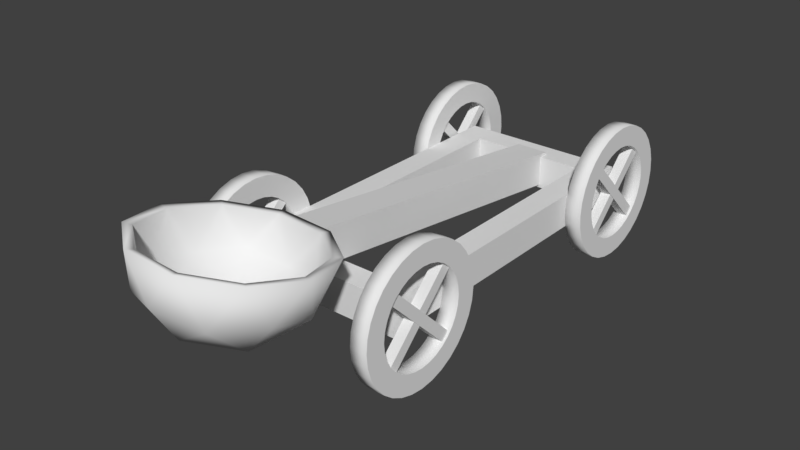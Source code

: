 # Source: Catapulte.blend  (saved by Blender 2.79.0; exported with 4.5.12 LTS)
import bpy
from mathutils import Matrix  # noqa: F401  (used for matrix-valued properties, if any)

bpy.ops.wm.read_factory_settings(use_empty=True)
scene = bpy.context.scene
scene.name = 'Scene'

# ---- collections
col_collection_1 = bpy.data.collections.new('Collection 1'); scene.collection.children.link(col_collection_1)

# ---- materials (node trees are filled in below, after node groups)
mat_material = bpy.data.materials.new('Material')
mat_material.alpha_threshold = 0.0
mat_material.use_transparent_shadow = False
mat_material.roughness = 0.5
mat_material.line_color = (0.0, 0.0, 0.0, 1.0)

# ---- material node trees

# ---- world
world_world = bpy.data.worlds.new('World'); scene.world = world_world
world_world.color = (0.05088, 0.05088, 0.05088)
world_world.use_sun_shadow = False
world_world.sun_shadow_jitter_overblur = 0.0
world_world.cycles.sampling_method = 'MANUAL'

# ---- meshes
me_cube_001 = bpy.data.meshes.new('Cube.001')
me_cube_001.from_pydata([(-0.2, -3.974, 0.3724), (-0.2, -3.922, 0.769), (-0.2, -0.007131, -0.1444), (-0.2, 0.04455, 0.2522), (0.2, -3.974, 0.3724), (0.2, -3.922, 0.769), (0.2, -0.007131, -0.1444), (0.2, 0.04455, 0.2522), (-0.02529, -4.982, -0.01485), (0.8461, -5.161, 0.5457), (-0.004913, -5.761, 0.6906), (-0.8539, -5.146, 0.6113), (-0.5276, -4.166, 0.4173), (0.523, -4.175, 0.3768), (0.7247, -4.654, 0.4634), (0.4454, -5.494, 0.6294), (0.4357, -5.077, 0.2827), (-0.01447, -5.394, 0.3594), (0.4731, -4.233, 0.461), (-0.001986, -4.128, 0.3955), (-0.02025, -5.472, 0.2273), (0.4799, -5.119, 0.1421), (0.4919, -5.577, 0.5568), (0.8022, -4.645, 0.3723), (0.2901, -4.539, 0.04282), (-0.5193, -5.11, 0.1807), (-0.5073, -5.568, 0.5953), (-0.3275, -4.534, 0.06663), (-0.8145, -4.631, 0.4347), (-0.005191, -4.06, 0.2968), (1.013, -4.81, 0.9293), (0.8235, -4.23, 0.83), (0.3214, -5.739, 1.128), (0.8216, -5.386, 1.043), (-0.7952, -5.372, 1.106), (-0.2961, -5.733, 1.152), (-0.7933, -4.216, 0.8923), (-0.985, -4.792, 1.006), (0.3245, -3.868, 0.7833), (-0.2931, -3.863, 0.8071), (-0.4724, -4.225, 0.4975), (-0.7661, -5.107, 0.6721), (-0.001993, -5.661, 0.7435), (0.7639, -5.12, 0.6131), (-0.01853, -4.951, 0.1536), (-0.7304, -4.642, 0.5195), (-0.291, -4.55, 0.2147), (-0.4539, -5.486, 0.6641), (-0.4636, -5.069, 0.3174), (0.2648, -4.555, 0.1933), (0.913, -4.811, 0.9219), (0.7421, -4.289, 0.8325), (0.2902, -5.647, 1.101), (0.7404, -5.329, 1.024), (-0.7147, -5.317, 1.081), (-0.2655, -5.642, 1.123), (-0.713, -4.276, 0.8886), (-0.8856, -4.795, 0.9912), (0.293, -3.964, 0.7905), (-0.2628, -3.959, 0.8119)], [], [(0, 1, 3, 2), (2, 3, 7, 6), (6, 7, 5, 4), (8, 21, 20), (2, 6, 4, 0), (7, 3, 1, 5), (9, 21, 23), (8, 20, 25), (8, 25, 27), (8, 27, 24), (9, 23, 30), (10, 22, 32), (11, 26, 34), (12, 28, 36), (13, 29, 38), (9, 30, 33), (10, 32, 35), (11, 34, 37), (12, 36, 39), (13, 38, 31), (16, 15, 43), (17, 15, 16), (17, 42, 15), (16, 49, 44), (14, 49, 16), (14, 18, 49), (17, 47, 42), (48, 47, 17), (48, 41, 47), (48, 45, 41), (46, 45, 48), (46, 40, 45), (46, 19, 40), (49, 19, 46), (49, 18, 19), (14, 51, 18), (50, 51, 14), (15, 53, 43), (52, 53, 15), (47, 55, 42), (42, 52, 15), (44, 17, 16), (40, 56, 45), (18, 58, 19), (43, 14, 16), (42, 55, 52), (41, 57, 54), (44, 48, 17), (18, 51, 58), (58, 59, 19), (44, 46, 48), (56, 57, 45), (45, 57, 41), (44, 49, 46), (43, 50, 14), (43, 53, 50), (38, 29, 39), (29, 12, 39), (40, 59, 56), (36, 28, 37), (28, 11, 37), (19, 59, 40), (34, 26, 35), (26, 10, 35), (54, 55, 47), (32, 22, 33), (22, 9, 33), (41, 54, 47), (30, 23, 31), (23, 13, 31), (24, 29, 13), (24, 27, 29), (27, 12, 29), (27, 28, 12), (27, 25, 28), (25, 11, 28), (25, 26, 11), (25, 20, 26), (20, 10, 26), (23, 24, 13), (23, 21, 24), (21, 8, 24), (20, 22, 10), (20, 21, 22), (21, 9, 22), (36, 56, 59, 39), (35, 55, 54, 34), (37, 57, 56, 36), (38, 58, 51, 31), (39, 59, 58, 38), (30, 50, 53, 33), (31, 51, 50, 30), (32, 52, 55, 35), (34, 54, 57, 37), (33, 53, 52, 32)])
me_cube_001.polygons.foreach_set('use_smooth', [0, 0, 0, 1, 0, 0, 1, 1, 1, 1, 1, 1, 1, 1, 1, 1, 1, 1, 1, 1, 1, 1, 1, 1, 1, 1, 1, 1, 1, 1, 1, 1, 1, 1, 1, 1, 1, 1, 1, 1, 1, 1, 1, 1, 1, 1, 1, 1, 1, 1, 1, 1, 1, 1, 1, 1, 1, 1, 1, 1, 1, 1, 1, 1, 1, 1, 1, 1, 1, 1, 1, 1, 1, 1, 1, 1, 1, 1, 1, 1, 1, 1, 1, 1, 1, 1, 1, 1, 1, 1, 1, 1, 1, 1, 1])
_uv = me_cube_001.uv_layers.new(name='UVMap')
_uv.uv.foreach_set('vector', [2.645e-05, 2.645e-05, 0.02899, 2.645e-05, 0.9801, 0.06259, 0.9724, 0.06578, 0.9724, 0.06578, 0.9801, 0.06259, 1.0, 0.06764, 0.9796, 0.06998, 0.9796, 0.06998, 1.0, 0.06764, 0.03866, 0.002639, 0.02872, 0.003925, 0.4755, 0.5, 0.587, 0.581, 0.4329, 0.6311, 0.9724, 0.06578, 0.9796, 0.06998, 0.02872, 0.003925, 2.645e-05, 2.645e-05, 1.0, 0.06764, 0.9801, 0.06259, 0.02899, 2.645e-05, 0.03866, 0.002639, 0.7196, 0.6773, 0.587, 0.581, 0.7483, 0.5, 0.4755, 0.5, 0.4329, 0.6311, 0.3376, 0.5, 0.4755, 0.5, 0.3376, 0.5, 0.4329, 0.3689, 0.4755, 0.5, 0.4329, 0.3689, 0.587, 0.419, 0.7196, 0.6773, 0.7483, 0.5, 0.951, 0.6543, 0.3823, 0.7869, 0.5598, 0.7594, 0.4756, 0.9999, 0.1738, 0.5, 0.2548, 0.6603, 9.75e-05, 0.6546, 0.3823, 0.2131, 0.2548, 0.3397, 0.1815, 0.09567, 0.7196, 0.3227, 0.5598, 0.2406, 0.7692, 0.09547, 0.7196, 0.6773, 0.951, 0.6543, 0.7692, 0.9045, 0.3823, 0.7869, 0.4756, 0.9999, 0.1815, 0.9043, 0.1738, 0.5, 9.75e-05, 0.6546, 9.756e-05, 0.3454, 0.3823, 0.2131, 0.1815, 0.09567, 0.4756, 9.75e-05, 0.7196, 0.3227, 0.7692, 0.09547, 0.951, 0.3457, 0.6282, 0.4316, 0.6527, 0.2644, 0.7704, 0.3859, 0.5008, 0.3379, 0.6527, 0.2644, 0.6282, 0.4316, 0.5008, 0.3379, 0.5017, 0.1892, 0.6527, 0.2644, 0.6282, 0.4316, 0.5784, 0.5821, 0.4998, 0.4724, 0.7459, 0.5537, 0.5784, 0.5821, 0.6282, 0.4316, 0.7459, 0.5537, 0.6662, 0.7041, 0.5784, 0.5821, 0.5008, 0.3379, 0.3502, 0.2623, 0.5017, 0.1892, 0.3721, 0.4295, 0.3502, 0.2623, 0.5008, 0.3379, 0.3721, 0.4295, 0.2309, 0.3813, 0.3502, 0.2623, 0.3721, 0.4295, 0.2524, 0.5495, 0.2309, 0.3813, 0.4196, 0.5809, 0.2524, 0.5495, 0.3721, 0.4295, 0.4196, 0.5809, 0.3299, 0.7017, 0.2524, 0.5495, 0.4196, 0.5809, 0.498, 0.7322, 0.3299, 0.7017, 0.5784, 0.5821, 0.498, 0.7322, 0.4196, 0.5809, 0.5784, 0.5821, 0.6662, 0.7041, 0.498, 0.7322, 0.7459, 0.5537, 0.8648, 0.7397, 0.6662, 0.7041, 0.951, 0.4738, 0.8648, 0.7397, 0.7459, 0.5537, 0.6527, 0.2644, 0.8648, 0.2093, 0.7704, 0.3859, 0.6405, 0.04639, 0.8648, 0.2093, 0.6527, 0.2644, 0.3502, 0.2623, 0.3646, 0.04577, 0.5017, 0.1892, 0.5017, 0.1892, 0.6405, 0.04639, 0.6527, 0.2644, 0.4998, 0.4724, 0.5008, 0.3379, 0.6282, 0.4316, 0.3299, 0.7017, 0.1298, 0.7341, 0.2524, 0.5495, 0.6662, 0.7041, 0.6378, 0.9045, 0.498, 0.7322, 0.7704, 0.3859, 0.7459, 0.5537, 0.6282, 0.4316, 0.5017, 0.1892, 0.3646, 0.04577, 0.6405, 0.04639, 0.2309, 0.3813, 0.04897, 0.4648, 0.1401, 0.204, 0.4998, 0.4724, 0.3721, 0.4295, 0.5008, 0.3379, 0.6662, 0.7041, 0.8648, 0.7397, 0.6378, 0.9045, 0.6378, 0.9045, 0.356, 0.9037, 0.498, 0.7322, 0.4998, 0.4724, 0.4196, 0.5809, 0.3721, 0.4295, 0.1298, 0.7341, 0.04897, 0.4648, 0.2524, 0.5495, 0.2524, 0.5495, 0.04897, 0.4648, 0.2309, 0.3813, 0.4998, 0.4724, 0.5784, 0.5821, 0.4196, 0.5809, 0.7704, 0.3859, 0.951, 0.4738, 0.7459, 0.5537, 0.7704, 0.3859, 0.8648, 0.2093, 0.951, 0.4738, 0.7692, 0.09547, 0.5598, 0.2406, 0.4756, 9.75e-05, 0.5598, 0.2406, 0.3823, 0.2131, 0.4756, 9.75e-05, 0.3299, 0.7017, 0.356, 0.9037, 0.1298, 0.7341, 0.1815, 0.09567, 0.2548, 0.3397, 9.756e-05, 0.3454, 0.2548, 0.3397, 0.1738, 0.5, 9.756e-05, 0.3454, 0.498, 0.7322, 0.356, 0.9037, 0.3299, 0.7017, 9.75e-05, 0.6546, 0.2548, 0.6603, 0.1815, 0.9043, 0.2548, 0.6603, 0.3823, 0.7869, 0.1815, 0.9043, 0.1401, 0.204, 0.3646, 0.04577, 0.3502, 0.2623, 0.4756, 0.9999, 0.5598, 0.7594, 0.7692, 0.9045, 0.5598, 0.7594, 0.7196, 0.6773, 0.7692, 0.9045, 0.2309, 0.3813, 0.1401, 0.204, 0.3502, 0.2623, 0.951, 0.6543, 0.7483, 0.5, 0.951, 0.3457, 0.7483, 0.5, 0.7196, 0.3227, 0.951, 0.3457, 0.587, 0.419, 0.5598, 0.2406, 0.7196, 0.3227, 0.587, 0.419, 0.4329, 0.3689, 0.5598, 0.2406, 0.4329, 0.3689, 0.3823, 0.2131, 0.5598, 0.2406, 0.4329, 0.3689, 0.2548, 0.3397, 0.3823, 0.2131, 0.4329, 0.3689, 0.3376, 0.5, 0.2548, 0.3397, 0.3376, 0.5, 0.1738, 0.5, 0.2548, 0.3397, 0.3376, 0.5, 0.2548, 0.6603, 0.1738, 0.5, 0.3376, 0.5, 0.4329, 0.6311, 0.2548, 0.6603, 0.4329, 0.6311, 0.3823, 0.7869, 0.2548, 0.6603, 0.7483, 0.5, 0.587, 0.419, 0.7196, 0.3227, 0.7483, 0.5, 0.587, 0.581, 0.587, 0.419, 0.587, 0.581, 0.4755, 0.5, 0.587, 0.419, 0.4329, 0.6311, 0.5598, 0.7594, 0.3823, 0.7869, 0.4329, 0.6311, 0.587, 0.581, 0.5598, 0.7594, 0.587, 0.581, 0.7196, 0.6773, 0.5598, 0.7594, 0.08786, 0.7634, 0.1298, 0.7341, 0.356, 0.9037, 0.3409, 0.9511, 0.3495, 9.803e-05, 0.3646, 0.04577, 0.1401, 0.204, 0.103, 0.176, 9.752e-05, 0.463, 0.04897, 0.4648, 0.1298, 0.7341, 0.08786, 0.7634, 0.6536, 0.9513, 0.6378, 0.9045, 0.8648, 0.7397, 0.9049, 0.7681, 0.3409, 0.9511, 0.356, 0.9037, 0.6378, 0.9045, 0.6536, 0.9513, 0.9999, 0.4732, 0.951, 0.4738, 0.8648, 0.2093, 0.9038, 0.1801, 0.9049, 0.7681, 0.8648, 0.7397, 0.951, 0.4738, 0.9999, 0.4732, 0.6549, 9.752e-05, 0.6405, 0.04639, 0.3646, 0.04577, 0.3495, 9.803e-05, 0.103, 0.176, 0.1401, 0.204, 0.04897, 0.4648, 9.752e-05, 0.463, 0.9038, 0.1801, 0.8648, 0.2093, 0.6405, 0.04639, 0.6549, 9.752e-05])
me_cube_001.use_remesh_preserve_volume = False
me_cube_001.use_remesh_preserve_attributes = False
me_cube_001.use_mirror_vertex_groups = False
me_cube_001.update()
me_circle = bpy.data.meshes.new('Circle')
me_circle.from_pydata([(1.0, 2.6, 0.2), (1.0, 2.585, 0.3561), (1.0, 2.539, 0.5061), (1.0, 2.465, 0.6445), (1.0, 2.366, 0.7657), (1.0, 2.244, 0.8652), (1.0, 2.106, 0.9391), (1.0, 1.956, 0.9846), (1.0, 1.8, 1.0), (1.0, 1.644, 0.9846), (1.0, 1.494, 0.9391), (1.0, 1.356, 0.8652), (1.0, 1.234, 0.7657), (1.0, 1.135, 0.6445), (1.0, 1.061, 0.5061), (1.0, 1.015, 0.3561), (1.0, 1.0, 0.2), (1.0, 1.015, 0.04393), (1.0, 1.061, -0.1061), (1.0, 1.135, -0.2445), (1.0, 1.234, -0.3657), (1.0, 1.356, -0.4652), (1.0, 1.494, -0.5391), (1.0, 1.644, -0.5846), (1.0, 1.8, -0.6), (1.0, 1.956, -0.5846), (1.0, 2.106, -0.5391), (1.0, 2.244, -0.4652), (1.0, 2.366, -0.3657), (1.0, 2.465, -0.2445), (1.0, 2.539, -0.1061), (1.0, 2.585, 0.04393), (1.0, 2.36, 0.2), (1.0, 2.349, 0.3093), (1.0, 2.317, 0.4143), (1.0, 2.266, 0.5111), (1.0, 2.196, 0.596), (1.0, 2.111, 0.6656), (1.0, 2.014, 0.7174), (1.0, 1.909, 0.7492), (1.0, 1.8, 0.76), (1.0, 1.691, 0.7492), (1.0, 1.586, 0.7174), (1.0, 1.489, 0.6656), (1.0, 1.404, 0.596), (1.0, 1.334, 0.5111), (1.0, 1.283, 0.4143), (1.0, 1.251, 0.3093), (1.0, 1.24, 0.2), (1.0, 1.251, 0.09075), (1.0, 1.283, -0.0143), (1.0, 1.334, -0.1111), (1.0, 1.404, -0.196), (1.0, 1.489, -0.2656), (1.0, 1.586, -0.3174), (1.0, 1.691, -0.3492), (1.0, 1.8, -0.36), (1.0, 1.909, -0.3492), (1.0, 2.014, -0.3174), (1.0, 2.111, -0.2656), (1.0, 2.196, -0.196), (1.0, 2.266, -0.1111), (1.0, 2.317, -0.0143), (1.0, 2.349, 0.09075), (1.2, 2.6, 0.2), (1.2, 2.585, 0.3561), (1.2, 2.539, 0.5061), (1.2, 2.465, 0.6445), (1.2, 2.366, 0.7657), (1.2, 2.244, 0.8652), (1.2, 2.106, 0.9391), (1.2, 1.956, 0.9846), (1.2, 1.8, 1.0), (1.2, 1.644, 0.9846), (1.2, 1.494, 0.9391), (1.2, 1.356, 0.8652), (1.2, 1.234, 0.7657), (1.2, 1.135, 0.6445), (1.2, 1.061, 0.5061), (1.2, 1.015, 0.3561), (1.2, 1.0, 0.2), (1.2, 1.015, 0.04393), (1.2, 1.061, -0.1061), (1.2, 1.135, -0.2445), (1.2, 1.234, -0.3657), (1.2, 1.356, -0.4652), (1.2, 1.494, -0.5391), (1.2, 1.644, -0.5846), (1.2, 1.8, -0.6), (1.2, 1.956, -0.5846), (1.2, 2.106, -0.5391), (1.2, 2.244, -0.4652), (1.2, 2.366, -0.3657), (1.2, 2.465, -0.2445), (1.2, 2.539, -0.1061), (1.2, 2.585, 0.04393), (1.2, 2.36, 0.2), (1.2, 2.349, 0.3093), (1.2, 2.317, 0.4143), (1.2, 2.266, 0.5111), (1.2, 2.196, 0.596), (1.2, 2.111, 0.6656), (1.2, 2.014, 0.7174), (1.2, 1.909, 0.7492), (1.2, 1.8, 0.76), (1.2, 1.691, 0.7492), (1.2, 1.586, 0.7174), (1.2, 1.489, 0.6656), (1.2, 1.404, 0.596), (1.2, 1.334, 0.5111), (1.2, 1.283, 0.4143), (1.2, 1.251, 0.3093), (1.2, 1.24, 0.2), (1.2, 1.251, 0.09075), (1.2, 1.283, -0.0143), (1.2, 1.334, -0.1111), (1.2, 1.404, -0.196), (1.2, 1.489, -0.2656), (1.2, 1.586, -0.3174), (1.2, 1.691, -0.3492), (1.2, 1.8, -0.36), (1.2, 1.909, -0.3492), (1.2, 2.014, -0.3174), (1.2, 2.111, -0.2656), (1.2, 2.196, -0.196), (1.2, 2.266, -0.1111), (1.2, 2.317, -0.0143), (1.2, 2.349, 0.09075), (-1.2, 2.6, 0.2), (-1.2, 2.585, 0.3561), (-1.2, 2.539, 0.5061), (-1.2, 2.465, 0.6445), (-1.2, 2.366, 0.7657), (-1.2, 2.244, 0.8652), (-1.2, 2.106, 0.9391), (-1.2, 1.956, 0.9846), (-1.2, 1.8, 1.0), (-1.2, 1.644, 0.9846), (-1.2, 1.494, 0.9391), (-1.2, 1.356, 0.8652), (-1.2, 1.234, 0.7657), (-1.2, 1.135, 0.6445), (-1.2, 1.061, 0.5061), (-1.2, 1.015, 0.3561), (-1.2, 1.0, 0.2), (-1.2, 1.015, 0.04393), (-1.2, 1.061, -0.1061), (-1.2, 1.135, -0.2445), (-1.2, 1.234, -0.3657), (-1.2, 1.356, -0.4652), (-1.2, 1.494, -0.5391), (-1.2, 1.644, -0.5846), (-1.2, 1.8, -0.6), (-1.2, 1.956, -0.5846), (-1.2, 2.106, -0.5391), (-1.2, 2.244, -0.4652), (-1.2, 2.366, -0.3657), (-1.2, 2.465, -0.2445), (-1.2, 2.539, -0.1061), (-1.2, 2.585, 0.04393), (-1.2, 2.36, 0.2), (-1.2, 2.349, 0.3093), (-1.2, 2.317, 0.4143), (-1.2, 2.266, 0.5111), (-1.2, 2.196, 0.596), (-1.2, 2.111, 0.6656), (-1.2, 2.014, 0.7174), (-1.2, 1.909, 0.7492), (-1.2, 1.8, 0.76), (-1.2, 1.691, 0.7492), (-1.2, 1.586, 0.7174), (-1.2, 1.489, 0.6656), (-1.2, 1.404, 0.596), (-1.2, 1.334, 0.5111), (-1.2, 1.283, 0.4143), (-1.2, 1.251, 0.3093), (-1.2, 1.24, 0.2), (-1.2, 1.251, 0.09075), (-1.2, 1.283, -0.0143), (-1.2, 1.334, -0.1111), (-1.2, 1.404, -0.196), (-1.2, 1.489, -0.2656), (-1.2, 1.586, -0.3174), (-1.2, 1.691, -0.3492), (-1.2, 1.8, -0.36), (-1.2, 1.909, -0.3492), (-1.2, 2.014, -0.3174), (-1.2, 2.111, -0.2656), (-1.2, 2.196, -0.196), (-1.2, 2.266, -0.1111), (-1.2, 2.317, -0.0143), (-1.2, 2.349, 0.09075), (-1.0, 2.6, 0.2), (-1.0, 2.585, 0.3561), (-1.0, 2.539, 0.5061), (-1.0, 2.465, 0.6445), (-1.0, 2.366, 0.7657), (-1.0, 2.244, 0.8652), (-1.0, 2.106, 0.9391), (-1.0, 1.956, 0.9846), (-1.0, 1.8, 1.0), (-1.0, 1.644, 0.9846), (-1.0, 1.494, 0.9391), (-1.0, 1.356, 0.8652), (-1.0, 1.234, 0.7657), (-1.0, 1.135, 0.6445), (-1.0, 1.061, 0.5061), (-1.0, 1.015, 0.3561), (-1.0, 1.0, 0.2), (-1.0, 1.015, 0.04393), (-1.0, 1.061, -0.1061), (-1.0, 1.135, -0.2445), (-1.0, 1.234, -0.3657), (-1.0, 1.356, -0.4652), (-1.0, 1.494, -0.5391), (-1.0, 1.644, -0.5846), (-1.0, 1.8, -0.6), (-1.0, 1.956, -0.5846), (-1.0, 2.106, -0.5391), (-1.0, 2.244, -0.4652), (-1.0, 2.366, -0.3657), (-1.0, 2.465, -0.2445), (-1.0, 2.539, -0.1061), (-1.0, 2.585, 0.04393), (-1.0, 2.36, 0.2), (-1.0, 2.349, 0.3093), (-1.0, 2.317, 0.4143), (-1.0, 2.266, 0.5111), (-1.0, 2.196, 0.596), (-1.0, 2.111, 0.6656), (-1.0, 2.014, 0.7174), (-1.0, 1.909, 0.7492), (-1.0, 1.8, 0.76), (-1.0, 1.691, 0.7492), (-1.0, 1.586, 0.7174), (-1.0, 1.489, 0.6656), (-1.0, 1.404, 0.596), (-1.0, 1.334, 0.5111), (-1.0, 1.283, 0.4143), (-1.0, 1.251, 0.3093), (-1.0, 1.24, 0.2), (-1.0, 1.251, 0.09075), (-1.0, 1.283, -0.0143), (-1.0, 1.334, -0.1111), (-1.0, 1.404, -0.196), (-1.0, 1.489, -0.2656), (-1.0, 1.586, -0.3174), (-1.0, 1.691, -0.3492), (-1.0, 1.8, -0.36), (-1.0, 1.909, -0.3492), (-1.0, 2.014, -0.3174), (-1.0, 2.111, -0.2656), (-1.0, 2.196, -0.196), (-1.0, 2.266, -0.1111), (-1.0, 2.317, -0.0143), (-1.0, 2.349, 0.09075), (1.0, -1.0, 0.2), (1.0, -1.015, 0.3561), (1.0, -1.061, 0.5061), (1.0, -1.135, 0.6445), (1.0, -1.234, 0.7657), (1.0, -1.356, 0.8652), (1.0, -1.494, 0.9391), (1.0, -1.644, 0.9846), (1.0, -1.8, 1.0), (1.0, -1.956, 0.9846), (1.0, -2.106, 0.9391), (1.0, -2.244, 0.8652), (1.0, -2.366, 0.7657), (1.0, -2.465, 0.6445), (1.0, -2.539, 0.5061), (1.0, -2.585, 0.3561), (1.0, -2.6, 0.2), (1.0, -2.585, 0.04393), (1.0, -2.539, -0.1061), (1.0, -2.465, -0.2445), (1.0, -2.366, -0.3657), (1.0, -2.244, -0.4652), (1.0, -2.106, -0.5391), (1.0, -1.956, -0.5846), (1.0, -1.8, -0.6), (1.0, -1.644, -0.5846), (1.0, -1.494, -0.5391), (1.0, -1.356, -0.4652), (1.0, -1.234, -0.3657), (1.0, -1.135, -0.2445), (1.0, -1.061, -0.1061), (1.0, -1.015, 0.04393), (1.0, -1.24, 0.2), (1.0, -1.251, 0.3093), (1.0, -1.283, 0.4143), (1.0, -1.334, 0.5111), (1.0, -1.404, 0.596), (1.0, -1.489, 0.6656), (1.0, -1.586, 0.7174), (1.0, -1.691, 0.7492), (1.0, -1.8, 0.76), (1.0, -1.909, 0.7492), (1.0, -2.014, 0.7174), (1.0, -2.111, 0.6656), (1.0, -2.196, 0.596), (1.0, -2.266, 0.5111), (1.0, -2.317, 0.4143), (1.0, -2.349, 0.3093), (1.0, -2.36, 0.2), (1.0, -2.349, 0.09075), (1.0, -2.317, -0.0143), (1.0, -2.266, -0.1111), (1.0, -2.196, -0.196), (1.0, -2.111, -0.2656), (1.0, -2.014, -0.3174), (1.0, -1.909, -0.3492), (1.0, -1.8, -0.36), (1.0, -1.691, -0.3492), (1.0, -1.586, -0.3174), (1.0, -1.489, -0.2656), (1.0, -1.404, -0.196), (1.0, -1.334, -0.1111), (1.0, -1.283, -0.0143), (1.0, -1.251, 0.09075), (1.2, -1.0, 0.2), (1.2, -1.015, 0.3561), (1.2, -1.061, 0.5061), (1.2, -1.135, 0.6445), (1.2, -1.234, 0.7657), (1.2, -1.356, 0.8652), (1.2, -1.494, 0.9391), (1.2, -1.644, 0.9846), (1.2, -1.8, 1.0), (1.2, -1.956, 0.9846), (1.2, -2.106, 0.9391), (1.2, -2.244, 0.8652), (1.2, -2.366, 0.7657), (1.2, -2.465, 0.6445), (1.2, -2.539, 0.5061), (1.2, -2.585, 0.3561), (1.2, -2.6, 0.2), (1.2, -2.585, 0.04393), (1.2, -2.539, -0.1061), (1.2, -2.465, -0.2445), (1.2, -2.366, -0.3657), (1.2, -2.244, -0.4652), (1.2, -2.106, -0.5391), (1.2, -1.956, -0.5846), (1.2, -1.8, -0.6), (1.2, -1.644, -0.5846), (1.2, -1.494, -0.5391), (1.2, -1.356, -0.4652), (1.2, -1.234, -0.3657), (1.2, -1.135, -0.2445), (1.2, -1.061, -0.1061), (1.2, -1.015, 0.04393), (1.2, -1.24, 0.2), (1.2, -1.251, 0.3093), (1.2, -1.283, 0.4143), (1.2, -1.334, 0.5111), (1.2, -1.404, 0.596), (1.2, -1.489, 0.6656), (1.2, -1.586, 0.7174), (1.2, -1.691, 0.7492), (1.2, -1.8, 0.76), (1.2, -1.909, 0.7492), (1.2, -2.014, 0.7174), (1.2, -2.111, 0.6656), (1.2, -2.196, 0.596), (1.2, -2.266, 0.5111), (1.2, -2.317, 0.4143), (1.2, -2.349, 0.3093), (1.2, -2.36, 0.2), (1.2, -2.349, 0.09075), (1.2, -2.317, -0.0143), (1.2, -2.266, -0.1111), (1.2, -2.196, -0.196), (1.2, -2.111, -0.2656), (1.2, -2.014, -0.3174), (1.2, -1.909, -0.3492), (1.2, -1.8, -0.36), (1.2, -1.691, -0.3492), (1.2, -1.586, -0.3174), (1.2, -1.489, -0.2656), (1.2, -1.404, -0.196), (1.2, -1.334, -0.1111), (1.2, -1.283, -0.0143), (1.2, -1.251, 0.09075), (-1.2, -1.0, 0.2), (-1.2, -1.015, 0.3561), (-1.2, -1.061, 0.5061), (-1.2, -1.135, 0.6445), (-1.2, -1.234, 0.7657), (-1.2, -1.356, 0.8652), (-1.2, -1.494, 0.9391), (-1.2, -1.644, 0.9846), (-1.2, -1.8, 1.0), (-1.2, -1.956, 0.9846), (-1.2, -2.106, 0.9391), (-1.2, -2.244, 0.8652), (-1.2, -2.366, 0.7657), (-1.2, -2.465, 0.6445), (-1.2, -2.539, 0.5061), (-1.2, -2.585, 0.3561), (-1.2, -2.6, 0.2), (-1.2, -2.585, 0.04393), (-1.2, -2.539, -0.1061), (-1.2, -2.465, -0.2445), (-1.2, -2.366, -0.3657), (-1.2, -2.244, -0.4652), (-1.2, -2.106, -0.5391), (-1.2, -1.956, -0.5846), (-1.2, -1.8, -0.6), (-1.2, -1.644, -0.5846), (-1.2, -1.494, -0.5391), (-1.2, -1.356, -0.4652), (-1.2, -1.234, -0.3657), (-1.2, -1.135, -0.2445), (-1.2, -1.061, -0.1061), (-1.2, -1.015, 0.04393), (-1.2, -1.24, 0.2), (-1.2, -1.251, 0.3093), (-1.2, -1.283, 0.4143), (-1.2, -1.334, 0.5111), (-1.2, -1.404, 0.596), (-1.2, -1.489, 0.6656), (-1.2, -1.586, 0.7174), (-1.2, -1.691, 0.7492), (-1.2, -1.8, 0.76), (-1.2, -1.909, 0.7492), (-1.2, -2.014, 0.7174), (-1.2, -2.111, 0.6656), (-1.2, -2.196, 0.596), (-1.2, -2.266, 0.5111), (-1.2, -2.317, 0.4143), (-1.2, -2.349, 0.3093), (-1.2, -2.36, 0.2), (-1.2, -2.349, 0.09075), (-1.2, -2.317, -0.0143), (-1.2, -2.266, -0.1111), (-1.2, -2.196, -0.196), (-1.2, -2.111, -0.2656), (-1.2, -2.014, -0.3174), (-1.2, -1.909, -0.3492), (-1.2, -1.8, -0.36), (-1.2, -1.691, -0.3492), (-1.2, -1.586, -0.3174), (-1.2, -1.489, -0.2656), (-1.2, -1.404, -0.196), (-1.2, -1.334, -0.1111), (-1.2, -1.283, -0.0143), (-1.2, -1.251, 0.09075), (-1.0, -1.0, 0.2), (-1.0, -1.015, 0.3561), (-1.0, -1.061, 0.5061), (-1.0, -1.135, 0.6445), (-1.0, -1.234, 0.7657), (-1.0, -1.356, 0.8652), (-1.0, -1.494, 0.9391), (-1.0, -1.644, 0.9846), (-1.0, -1.8, 1.0), (-1.0, -1.956, 0.9846), (-1.0, -2.106, 0.9391), (-1.0, -2.244, 0.8652), (-1.0, -2.366, 0.7657), (-1.0, -2.465, 0.6445), (-1.0, -2.539, 0.5061), (-1.0, -2.585, 0.3561), (-1.0, -2.6, 0.2), (-1.0, -2.585, 0.04393), (-1.0, -2.539, -0.1061), (-1.0, -2.465, -0.2445), (-1.0, -2.366, -0.3657), (-1.0, -2.244, -0.4652), (-1.0, -2.106, -0.5391), (-1.0, -1.956, -0.5846), (-1.0, -1.8, -0.6), (-1.0, -1.644, -0.5846), (-1.0, -1.494, -0.5391), (-1.0, -1.356, -0.4652), (-1.0, -1.234, -0.3657), (-1.0, -1.135, -0.2445), (-1.0, -1.061, -0.1061), (-1.0, -1.015, 0.04393), (-1.0, -1.24, 0.2), (-1.0, -1.251, 0.3093), (-1.0, -1.283, 0.4143), (-1.0, -1.334, 0.5111), (-1.0, -1.404, 0.596), (-1.0, -1.489, 0.6656), (-1.0, -1.586, 0.7174), (-1.0, -1.691, 0.7492), (-1.0, -1.8, 0.76), (-1.0, -1.909, 0.7492), (-1.0, -2.014, 0.7174), (-1.0, -2.111, 0.6656), (-1.0, -2.196, 0.596), (-1.0, -2.266, 0.5111), (-1.0, -2.317, 0.4143), (-1.0, -2.349, 0.3093), (-1.0, -2.36, 0.2), (-1.0, -2.349, 0.09075), (-1.0, -2.317, -0.0143), (-1.0, -2.266, -0.1111), (-1.0, -2.196, -0.196), (-1.0, -2.111, -0.2656), (-1.0, -2.014, -0.3174), (-1.0, -1.909, -0.3492), (-1.0, -1.8, -0.36), (-1.0, -1.691, -0.3492), (-1.0, -1.586, -0.3174), (-1.0, -1.489, -0.2656), (-1.0, -1.404, -0.196), (-1.0, -1.334, -0.1111), (-1.0, -1.283, -0.0143), (-1.0, -1.251, 0.09075), (1.041, -2.283, -0.2032), (1.041, -1.411, 0.6693), (1.041, -2.196, -0.2904), (1.041, -1.324, 0.5821), (1.164, -2.283, -0.2032), (1.164, -1.411, 0.6693), (1.164, -2.196, -0.2904), (1.164, -1.324, 0.5821), (1.048, -2.196, 0.6742), (1.048, -1.324, -0.1983), (1.048, -2.283, 0.5869), (1.048, -1.411, -0.2856), (1.172, -2.196, 0.6742), (1.172, -1.324, -0.1983), (1.172, -2.283, 0.5869), (1.172, -1.411, -0.2856), (1.041, 1.317, -0.2032), (1.041, 2.189, 0.6693), (1.041, 1.404, -0.2904), (1.041, 2.276, 0.5821), (1.164, 1.317, -0.2032), (1.164, 2.189, 0.6693), (1.164, 1.404, -0.2904), (1.164, 2.276, 0.5821), (1.048, 1.404, 0.6742), (1.048, 2.276, -0.1983), (1.048, 1.317, 0.5869), (1.048, 2.189, -0.2856), (1.172, 1.404, 0.6742), (1.172, 2.276, -0.1983), (1.172, 1.317, 0.5869), (1.172, 2.189, -0.2856), (-1.028, -2.283, 0.5869), (-1.028, -1.411, -0.2856), (-1.028, -2.196, 0.6742), (-1.028, -1.324, -0.1983), (-1.152, -2.283, 0.5869), (-1.152, -1.411, -0.2856), (-1.152, -2.196, 0.6742), (-1.152, -1.324, -0.1983), (-1.036, -2.196, -0.2904), (-1.036, -1.324, 0.5821), (-1.036, -2.283, -0.2032), (-1.036, -1.411, 0.6693), (-1.159, -2.196, -0.2904), (-1.159, -1.324, 0.5821), (-1.159, -2.283, -0.2032), (-1.159, -1.411, 0.6693), (-1.028, 1.317, 0.5869), (-1.028, 2.189, -0.2856), (-1.028, 1.404, 0.6742), (-1.028, 2.276, -0.1983), (-1.152, 1.317, 0.5869), (-1.152, 2.189, -0.2856), (-1.152, 1.404, 0.6742), (-1.152, 2.276, -0.1983), (-1.036, 1.404, -0.2904), (-1.036, 2.276, 0.5821), (-1.036, 1.317, -0.2032), (-1.036, 2.189, 0.6693), (-1.159, 1.404, -0.2904), (-1.159, 2.276, 0.5821), (-1.159, 1.317, -0.2032), (-1.159, 2.189, 0.6693)], [], [(21, 20, 52, 53), (8, 7, 39, 40), (22, 21, 53, 54), (9, 8, 40, 41), (23, 22, 54, 55), (10, 9, 41, 42), (24, 23, 55, 56), (11, 10, 42, 43), (25, 24, 56, 57), (12, 11, 43, 44), (26, 25, 57, 58), (13, 12, 44, 45), (27, 26, 58, 59), (14, 13, 45, 46), (1, 0, 32, 33), (28, 27, 59, 60), (15, 14, 46, 47), (2, 1, 33, 34), (29, 28, 60, 61), (16, 15, 47, 48), (3, 2, 34, 35), (30, 29, 61, 62), (17, 16, 48, 49), (4, 3, 35, 36), (31, 30, 62, 63), (18, 17, 49, 50), (5, 4, 36, 37), (0, 31, 63, 32), (19, 18, 50, 51), (6, 5, 37, 38), (20, 19, 51, 52), (7, 6, 38, 39), (85, 117, 116, 84), (72, 104, 103, 71), (86, 118, 117, 85), (73, 105, 104, 72), (87, 119, 118, 86), (74, 106, 105, 73), (88, 120, 119, 87), (75, 107, 106, 74), (89, 121, 120, 88), (76, 108, 107, 75), (90, 122, 121, 89), (77, 109, 108, 76), (91, 123, 122, 90), (78, 110, 109, 77), (65, 97, 96, 64), (92, 124, 123, 91), (79, 111, 110, 78), (66, 98, 97, 65), (93, 125, 124, 92), (80, 112, 111, 79), (67, 99, 98, 66), (94, 126, 125, 93), (81, 113, 112, 80), (68, 100, 99, 67), (95, 127, 126, 94), (82, 114, 113, 81), (69, 101, 100, 68), (64, 96, 127, 95), (83, 115, 114, 82), (70, 102, 101, 69), (84, 116, 115, 83), (71, 103, 102, 70), (32, 96, 97, 33), (7, 71, 70, 6), (59, 123, 124, 60), (33, 97, 98, 34), (8, 72, 71, 7), (60, 124, 125, 61), (34, 98, 99, 35), (9, 73, 72, 8), (61, 125, 126, 62), (35, 99, 100, 36), (10, 74, 73, 9), (62, 126, 127, 63), (36, 100, 101, 37), (11, 75, 74, 10), (63, 127, 96, 32), (37, 101, 102, 38), (12, 76, 75, 11), (38, 102, 103, 39), (13, 77, 76, 12), (39, 103, 104, 40), (14, 78, 77, 13), (40, 104, 105, 41), (15, 79, 78, 14), (41, 105, 106, 42), (16, 80, 79, 15), (42, 106, 107, 43), (17, 81, 80, 16), (43, 107, 108, 44), (18, 82, 81, 17), (44, 108, 109, 45), (19, 83, 82, 18), (45, 109, 110, 46), (20, 84, 83, 19), (46, 110, 111, 47), (21, 85, 84, 20), (47, 111, 112, 48), (22, 86, 85, 21), (48, 112, 113, 49), (23, 87, 86, 22), (49, 113, 114, 50), (24, 88, 87, 23), (50, 114, 115, 51), (25, 89, 88, 24), (51, 115, 116, 52), (26, 90, 89, 25), (52, 116, 117, 53), (27, 91, 90, 26), (1, 65, 64, 0), (53, 117, 118, 54), (28, 92, 91, 27), (2, 66, 65, 1), (54, 118, 119, 55), (29, 93, 92, 28), (3, 67, 66, 2), (55, 119, 120, 56), (30, 94, 93, 29), (4, 68, 67, 3), (56, 120, 121, 57), (31, 95, 94, 30), (5, 69, 68, 4), (57, 121, 122, 58), (0, 64, 95, 31), (6, 70, 69, 5), (58, 122, 123, 59), (149, 148, 180, 181), (136, 135, 167, 168), (150, 149, 181, 182), (137, 136, 168, 169), (151, 150, 182, 183), (138, 137, 169, 170), (152, 151, 183, 184), (139, 138, 170, 171), (153, 152, 184, 185), (140, 139, 171, 172), (154, 153, 185, 186), (141, 140, 172, 173), (155, 154, 186, 187), (142, 141, 173, 174), (129, 128, 160, 161), (156, 155, 187, 188), (143, 142, 174, 175), (130, 129, 161, 162), (157, 156, 188, 189), (144, 143, 175, 176), (131, 130, 162, 163), (158, 157, 189, 190), (145, 144, 176, 177), (132, 131, 163, 164), (159, 158, 190, 191), (146, 145, 177, 178), (133, 132, 164, 165), (128, 159, 191, 160), (147, 146, 178, 179), (134, 133, 165, 166), (148, 147, 179, 180), (135, 134, 166, 167), (213, 245, 244, 212), (200, 232, 231, 199), (214, 246, 245, 213), (201, 233, 232, 200), (215, 247, 246, 214), (202, 234, 233, 201), (216, 248, 247, 215), (203, 235, 234, 202), (217, 249, 248, 216), (204, 236, 235, 203), (218, 250, 249, 217), (205, 237, 236, 204), (219, 251, 250, 218), (206, 238, 237, 205), (193, 225, 224, 192), (220, 252, 251, 219), (207, 239, 238, 206), (194, 226, 225, 193), (221, 253, 252, 220), (208, 240, 239, 207), (195, 227, 226, 194), (222, 254, 253, 221), (209, 241, 240, 208), (196, 228, 227, 195), (223, 255, 254, 222), (210, 242, 241, 209), (197, 229, 228, 196), (192, 224, 255, 223), (211, 243, 242, 210), (198, 230, 229, 197), (212, 244, 243, 211), (199, 231, 230, 198), (160, 224, 225, 161), (135, 199, 198, 134), (187, 251, 252, 188), (161, 225, 226, 162), (136, 200, 199, 135), (188, 252, 253, 189), (162, 226, 227, 163), (137, 201, 200, 136), (189, 253, 254, 190), (163, 227, 228, 164), (138, 202, 201, 137), (190, 254, 255, 191), (164, 228, 229, 165), (139, 203, 202, 138), (191, 255, 224, 160), (165, 229, 230, 166), (140, 204, 203, 139), (166, 230, 231, 167), (141, 205, 204, 140), (167, 231, 232, 168), (142, 206, 205, 141), (168, 232, 233, 169), (143, 207, 206, 142), (169, 233, 234, 170), (144, 208, 207, 143), (170, 234, 235, 171), (145, 209, 208, 144), (171, 235, 236, 172), (146, 210, 209, 145), (172, 236, 237, 173), (147, 211, 210, 146), (173, 237, 238, 174), (148, 212, 211, 147), (174, 238, 239, 175), (149, 213, 212, 148), (175, 239, 240, 176), (150, 214, 213, 149), (176, 240, 241, 177), (151, 215, 214, 150), (177, 241, 242, 178), (152, 216, 215, 151), (178, 242, 243, 179), (153, 217, 216, 152), (179, 243, 244, 180), (154, 218, 217, 153), (180, 244, 245, 181), (155, 219, 218, 154), (129, 193, 192, 128), (181, 245, 246, 182), (156, 220, 219, 155), (130, 194, 193, 129), (182, 246, 247, 183), (157, 221, 220, 156), (131, 195, 194, 130), (183, 247, 248, 184), (158, 222, 221, 157), (132, 196, 195, 131), (184, 248, 249, 185), (159, 223, 222, 158), (133, 197, 196, 132), (185, 249, 250, 186), (128, 192, 223, 159), (134, 198, 197, 133), (186, 250, 251, 187), (277, 276, 308, 309), (264, 263, 295, 296), (278, 277, 309, 310), (265, 264, 296, 297), (279, 278, 310, 311), (266, 265, 297, 298), (280, 279, 311, 312), (267, 266, 298, 299), (281, 280, 312, 313), (268, 267, 299, 300), (282, 281, 313, 314), (269, 268, 300, 301), (283, 282, 314, 315), (270, 269, 301, 302), (257, 256, 288, 289), (284, 283, 315, 316), (271, 270, 302, 303), (258, 257, 289, 290), (285, 284, 316, 317), (272, 271, 303, 304), (259, 258, 290, 291), (286, 285, 317, 318), (273, 272, 304, 305), (260, 259, 291, 292), (287, 286, 318, 319), (274, 273, 305, 306), (261, 260, 292, 293), (256, 287, 319, 288), (275, 274, 306, 307), (262, 261, 293, 294), (276, 275, 307, 308), (263, 262, 294, 295), (341, 373, 372, 340), (328, 360, 359, 327), (342, 374, 373, 341), (329, 361, 360, 328), (343, 375, 374, 342), (330, 362, 361, 329), (344, 376, 375, 343), (331, 363, 362, 330), (345, 377, 376, 344), (332, 364, 363, 331), (346, 378, 377, 345), (333, 365, 364, 332), (347, 379, 378, 346), (334, 366, 365, 333), (321, 353, 352, 320), (348, 380, 379, 347), (335, 367, 366, 334), (322, 354, 353, 321), (349, 381, 380, 348), (336, 368, 367, 335), (323, 355, 354, 322), (350, 382, 381, 349), (337, 369, 368, 336), (324, 356, 355, 323), (351, 383, 382, 350), (338, 370, 369, 337), (325, 357, 356, 324), (320, 352, 383, 351), (339, 371, 370, 338), (326, 358, 357, 325), (340, 372, 371, 339), (327, 359, 358, 326), (288, 352, 353, 289), (263, 327, 326, 262), (315, 379, 380, 316), (289, 353, 354, 290), (264, 328, 327, 263), (316, 380, 381, 317), (290, 354, 355, 291), (265, 329, 328, 264), (317, 381, 382, 318), (291, 355, 356, 292), (266, 330, 329, 265), (318, 382, 383, 319), (292, 356, 357, 293), (267, 331, 330, 266), (319, 383, 352, 288), (293, 357, 358, 294), (268, 332, 331, 267), (294, 358, 359, 295), (269, 333, 332, 268), (295, 359, 360, 296), (270, 334, 333, 269), (296, 360, 361, 297), (271, 335, 334, 270), (297, 361, 362, 298), (272, 336, 335, 271), (298, 362, 363, 299), (273, 337, 336, 272), (299, 363, 364, 300), (274, 338, 337, 273), (300, 364, 365, 301), (275, 339, 338, 274), (301, 365, 366, 302), (276, 340, 339, 275), (302, 366, 367, 303), (277, 341, 340, 276), (303, 367, 368, 304), (278, 342, 341, 277), (304, 368, 369, 305), (279, 343, 342, 278), (305, 369, 370, 306), (280, 344, 343, 279), (306, 370, 371, 307), (281, 345, 344, 280), (307, 371, 372, 308), (282, 346, 345, 281), (308, 372, 373, 309), (283, 347, 346, 282), (257, 321, 320, 256), (309, 373, 374, 310), (284, 348, 347, 283), (258, 322, 321, 257), (310, 374, 375, 311), (285, 349, 348, 284), (259, 323, 322, 258), (311, 375, 376, 312), (286, 350, 349, 285), (260, 324, 323, 259), (312, 376, 377, 313), (287, 351, 350, 286), (261, 325, 324, 260), (313, 377, 378, 314), (256, 320, 351, 287), (262, 326, 325, 261), (314, 378, 379, 315), (405, 404, 436, 437), (392, 391, 423, 424), (406, 405, 437, 438), (393, 392, 424, 425), (407, 406, 438, 439), (394, 393, 425, 426), (408, 407, 439, 440), (395, 394, 426, 427), (409, 408, 440, 441), (396, 395, 427, 428), (410, 409, 441, 442), (397, 396, 428, 429), (411, 410, 442, 443), (398, 397, 429, 430), (385, 384, 416, 417), (412, 411, 443, 444), (399, 398, 430, 431), (386, 385, 417, 418), (413, 412, 444, 445), (400, 399, 431, 432), (387, 386, 418, 419), (414, 413, 445, 446), (401, 400, 432, 433), (388, 387, 419, 420), (415, 414, 446, 447), (402, 401, 433, 434), (389, 388, 420, 421), (384, 415, 447, 416), (403, 402, 434, 435), (390, 389, 421, 422), (404, 403, 435, 436), (391, 390, 422, 423), (469, 501, 500, 468), (456, 488, 487, 455), (470, 502, 501, 469), (457, 489, 488, 456), (471, 503, 502, 470), (458, 490, 489, 457), (472, 504, 503, 471), (459, 491, 490, 458), (473, 505, 504, 472), (460, 492, 491, 459), (474, 506, 505, 473), (461, 493, 492, 460), (475, 507, 506, 474), (462, 494, 493, 461), (449, 481, 480, 448), (476, 508, 507, 475), (463, 495, 494, 462), (450, 482, 481, 449), (477, 509, 508, 476), (464, 496, 495, 463), (451, 483, 482, 450), (478, 510, 509, 477), (465, 497, 496, 464), (452, 484, 483, 451), (479, 511, 510, 478), (466, 498, 497, 465), (453, 485, 484, 452), (448, 480, 511, 479), (467, 499, 498, 466), (454, 486, 485, 453), (468, 500, 499, 467), (455, 487, 486, 454), (416, 480, 481, 417), (391, 455, 454, 390), (443, 507, 508, 444), (417, 481, 482, 418), (392, 456, 455, 391), (444, 508, 509, 445), (418, 482, 483, 419), (393, 457, 456, 392), (445, 509, 510, 446), (419, 483, 484, 420), (394, 458, 457, 393), (446, 510, 511, 447), (420, 484, 485, 421), (395, 459, 458, 394), (447, 511, 480, 416), (421, 485, 486, 422), (396, 460, 459, 395), (422, 486, 487, 423), (397, 461, 460, 396), (423, 487, 488, 424), (398, 462, 461, 397), (424, 488, 489, 425), (399, 463, 462, 398), (425, 489, 490, 426), (400, 464, 463, 399), (426, 490, 491, 427), (401, 465, 464, 400), (427, 491, 492, 428), (402, 466, 465, 401), (428, 492, 493, 429), (403, 467, 466, 402), (429, 493, 494, 430), (404, 468, 467, 403), (430, 494, 495, 431), (405, 469, 468, 404), (431, 495, 496, 432), (406, 470, 469, 405), (432, 496, 497, 433), (407, 471, 470, 406), (433, 497, 498, 434), (408, 472, 471, 407), (434, 498, 499, 435), (409, 473, 472, 408), (435, 499, 500, 436), (410, 474, 473, 409), (436, 500, 501, 437), (411, 475, 474, 410), (385, 449, 448, 384), (437, 501, 502, 438), (412, 476, 475, 411), (386, 450, 449, 385), (438, 502, 503, 439), (413, 477, 476, 412), (387, 451, 450, 386), (439, 503, 504, 440), (414, 478, 477, 413), (388, 452, 451, 387), (440, 504, 505, 441), (415, 479, 478, 414), (389, 453, 452, 388), (441, 505, 506, 442), (384, 448, 479, 415), (390, 454, 453, 389), (442, 506, 507, 443), (512, 513, 515, 514), (514, 515, 519, 518), (518, 519, 517, 516), (516, 517, 513, 512), (520, 521, 523, 522), (522, 523, 527, 526), (526, 527, 525, 524), (524, 525, 521, 520), (528, 529, 531, 530), (530, 531, 535, 534), (534, 535, 533, 532), (532, 533, 529, 528), (536, 537, 539, 538), (538, 539, 543, 542), (542, 543, 541, 540), (540, 541, 537, 536), (544, 545, 547, 546), (546, 547, 551, 550), (550, 551, 549, 548), (548, 549, 545, 544), (552, 553, 555, 554), (554, 555, 559, 558), (558, 559, 557, 556), (556, 557, 553, 552), (560, 561, 563, 562), (562, 563, 567, 566), (566, 567, 565, 564), (564, 565, 561, 560), (568, 569, 571, 570), (570, 571, 575, 574), (574, 575, 573, 572), (572, 573, 569, 568)])
me_circle.polygons.foreach_set('use_smooth', [0, 0, 0, 0, 0, 0, 0, 0, 0, 0, 0, 0, 0, 0, 0, 0, 0, 0, 0, 0, 0, 0, 0, 0, 0, 0, 0, 0, 0, 0, 0, 0, 0, 0, 0, 0, 0, 0, 0, 0, 0, 0, 0, 0, 0, 0, 0, 0, 0, 0, 0, 0, 0, 0, 0, 0, 0, 0, 0, 0, 0, 0, 0, 0, 1, 1, 1, 1, 1, 1, 1, 1, 1, 1, 1, 1, 1, 1, 1, 1, 1, 1, 1, 1, 1, 1, 1, 1, 1, 1, 1, 1, 1, 1, 1, 1, 1, 1, 1, 1, 1, 1, 1, 1, 1, 1, 1, 1, 1, 1, 1, 1, 1, 1, 1, 1, 1, 1, 1, 1, 1, 1, 1, 1, 1, 1, 1, 1, 0, 0, 0, 0, 0, 0, 0, 0, 0, 0, 0, 0, 0, 0, 0, 0, 0, 0, 0, 0, 0, 0, 0, 0, 0, 0, 0, 0, 0, 0, 0, 0, 0, 0, 0, 0, 0, 0, 0, 0, 0, 0, 0, 0, 0, 0, 0, 0, 0, 0, 0, 0, 0, 0, 0, 0, 0, 0, 0, 0, 0, 0, 0, 0, 1, 1, 1, 1, 1, 1, 1, 1, 1, 1, 1, 1, 1, 1, 1, 1, 1, 1, 1, 1, 1, 1, 1, 1, 1, 1, 1, 1, 1, 1, 1, 1, 1, 1, 1, 1, 1, 1, 1, 1, 1, 1, 1, 1, 1, 1, 1, 1, 1, 1, 1, 1, 1, 1, 1, 1, 1, 1, 1, 1, 1, 1, 1, 1, 0, 0, 0, 0, 0, 0, 0, 0, 0, 0, 0, 0, 0, 0, 0, 0, 0, 0, 0, 0, 0, 0, 0, 0, 0, 0, 0, 0, 0, 0, 0, 0, 0, 0, 0, 0, 0, 0, 0, 0, 0, 0, 0, 0, 0, 0, 0, 0, 0, 0, 0, 0, 0, 0, 0, 0, 0, 0, 0, 0, 0, 0, 0, 0, 1, 1, 1, 1, 1, 1, 1, 1, 1, 1, 1, 1, 1, 1, 1, 1, 1, 1, 1, 1, 1, 1, 1, 1, 1, 1, 1, 1, 1, 1, 1, 1, 1, 1, 1, 1, 1, 1, 1, 1, 1, 1, 1, 1, 1, 1, 1, 1, 1, 1, 1, 1, 1, 1, 1, 1, 1, 1, 1, 1, 1, 1, 1, 1, 0, 0, 0, 0, 0, 0, 0, 0, 0, 0, 0, 0, 0, 0, 0, 0, 0, 0, 0, 0, 0, 0, 0, 0, 0, 0, 0, 0, 0, 0, 0, 0, 0, 0, 0, 0, 0, 0, 0, 0, 0, 0, 0, 0, 0, 0, 0, 0, 0, 0, 0, 0, 0, 0, 0, 0, 0, 0, 0, 0, 0, 0, 0, 0, 1, 1, 1, 1, 1, 1, 1, 1, 1, 1, 1, 1, 1, 1, 1, 1, 1, 1, 1, 1, 1, 1, 1, 1, 1, 1, 1, 1, 1, 1, 1, 1, 1, 1, 1, 1, 1, 1, 1, 1, 1, 1, 1, 1, 1, 1, 1, 1, 1, 1, 1, 1, 1, 1, 1, 1, 1, 1, 1, 1, 1, 1, 1, 1, 0, 0, 0, 0, 0, 0, 0, 0, 0, 0, 0, 0, 0, 0, 0, 0, 0, 0, 0, 0, 0, 0, 0, 0, 0, 0, 0, 0, 0, 0, 0, 0])
_uv = me_circle.uv_layers.new(name='UVMap')
_uv.uv.foreach_set('vector', [0.1743, 0.0001126, 0.205, 0.006208, 0.1911, 0.05196, 0.1697, 0.04769, 0.2338, 0.2993, 0.205, 0.3112, 0.1911, 0.2655, 0.2113, 0.2571, 0.1431, 0.0001126, 0.1743, 0.0001126, 0.1697, 0.04769, 0.1478, 0.04769, 0.2598, 0.2819, 0.2338, 0.2993, 0.2113, 0.2571, 0.2295, 0.245, 0.1125, 0.006208, 0.1431, 0.0001126, 0.1478, 0.04769, 0.1263, 0.05196, 0.2819, 0.2598, 0.2598, 0.2819, 0.2295, 0.245, 0.245, 0.2295, 0.08359, 0.01816, 0.1125, 0.006208, 0.1263, 0.05196, 0.1061, 0.06033, 0.2993, 0.2338, 0.2819, 0.2598, 0.245, 0.2295, 0.2571, 0.2113, 0.05761, 0.03552, 0.08359, 0.01816, 0.1061, 0.06033, 0.08795, 0.07248, 0.3112, 0.205, 0.2993, 0.2338, 0.2571, 0.2113, 0.2655, 0.1911, 0.03552, 0.05761, 0.05761, 0.03552, 0.08795, 0.07248, 0.07248, 0.08795, 0.3173, 0.1743, 0.3112, 0.205, 0.2655, 0.1911, 0.2697, 0.1697, 0.01816, 0.08359, 0.03552, 0.05761, 0.07248, 0.08795, 0.06033, 0.1061, 0.3173, 0.1431, 0.3173, 0.1743, 0.2697, 0.1697, 0.2697, 0.1478, 0.03552, 0.2598, 0.01816, 0.2338, 0.06033, 0.2113, 0.07248, 0.2295, 0.006208, 0.1125, 0.01816, 0.08359, 0.06033, 0.1061, 0.05196, 0.1263, 0.3112, 0.1125, 0.3173, 0.1431, 0.2697, 0.1478, 0.2655, 0.1263, 0.05761, 0.2819, 0.03552, 0.2598, 0.07248, 0.2295, 0.08795, 0.245, 0.0001127, 0.1431, 0.006208, 0.1125, 0.05196, 0.1263, 0.04769, 0.1478, 0.2993, 0.08359, 0.3112, 0.1125, 0.2655, 0.1263, 0.2571, 0.1061, 0.08359, 0.2993, 0.05761, 0.2819, 0.08795, 0.245, 0.1061, 0.2571, 0.0001126, 0.1743, 0.0001127, 0.1431, 0.04769, 0.1478, 0.04769, 0.1697, 0.2819, 0.05761, 0.2993, 0.08359, 0.2571, 0.1061, 0.245, 0.08795, 0.1125, 0.3112, 0.08359, 0.2993, 0.1061, 0.2571, 0.1263, 0.2655, 0.006208, 0.205, 0.0001126, 0.1743, 0.04769, 0.1697, 0.05196, 0.1911, 0.2598, 0.03552, 0.2819, 0.05761, 0.245, 0.08795, 0.2295, 0.07248, 0.1431, 0.3173, 0.1125, 0.3112, 0.1263, 0.2655, 0.1478, 0.2697, 0.01816, 0.2338, 0.006208, 0.205, 0.05196, 0.1911, 0.06033, 0.2113, 0.2338, 0.01816, 0.2598, 0.03552, 0.2295, 0.07248, 0.2113, 0.06033, 0.1743, 0.3173, 0.1431, 0.3173, 0.1478, 0.2697, 0.1697, 0.2697, 0.205, 0.006208, 0.2338, 0.01816, 0.2113, 0.06033, 0.1911, 0.05196, 0.205, 0.3112, 0.1743, 0.3173, 0.1697, 0.2697, 0.1911, 0.2655, 0.05761, 0.353, 0.08795, 0.3899, 0.07248, 0.4054, 0.03552, 0.3751, 0.1743, 0.6348, 0.1697, 0.5872, 0.1911, 0.5829, 0.205, 0.6287, 0.08359, 0.3356, 0.1061, 0.3778, 0.08795, 0.3899, 0.05761, 0.353, 0.1431, 0.6348, 0.1478, 0.5872, 0.1697, 0.5872, 0.1743, 0.6348, 0.1125, 0.3236, 0.1263, 0.3694, 0.1061, 0.3778, 0.08359, 0.3356, 0.1125, 0.6287, 0.1263, 0.5829, 0.1478, 0.5872, 0.1431, 0.6348, 0.1431, 0.3176, 0.1478, 0.3651, 0.1263, 0.3694, 0.1125, 0.3236, 0.08359, 0.6167, 0.1061, 0.5745, 0.1263, 0.5829, 0.1125, 0.6287, 0.1743, 0.3176, 0.1697, 0.3651, 0.1478, 0.3651, 0.1431, 0.3176, 0.05761, 0.5994, 0.08795, 0.5624, 0.1061, 0.5745, 0.08359, 0.6167, 0.205, 0.3236, 0.1911, 0.3694, 0.1697, 0.3651, 0.1743, 0.3176, 0.03552, 0.5773, 0.07248, 0.5469, 0.08795, 0.5624, 0.05761, 0.5994, 0.2338, 0.3356, 0.2113, 0.3778, 0.1911, 0.3694, 0.205, 0.3236, 0.01816, 0.5513, 0.06033, 0.5288, 0.07248, 0.5469, 0.03552, 0.5773, 0.3173, 0.4918, 0.2697, 0.4871, 0.2697, 0.4652, 0.3173, 0.4605, 0.2598, 0.353, 0.2295, 0.3899, 0.2113, 0.3778, 0.2338, 0.3356, 0.006208, 0.5224, 0.05196, 0.5085, 0.06033, 0.5288, 0.01816, 0.5513, 0.3112, 0.5224, 0.2655, 0.5085, 0.2697, 0.4871, 0.3173, 0.4918, 0.2819, 0.3751, 0.245, 0.4054, 0.2295, 0.3899, 0.2598, 0.353, 0.0001126, 0.4918, 0.04769, 0.4871, 0.05196, 0.5085, 0.006208, 0.5224, 0.2993, 0.5513, 0.2571, 0.5288, 0.2655, 0.5085, 0.3112, 0.5224, 0.2993, 0.401, 0.2571, 0.4236, 0.245, 0.4054, 0.2819, 0.3751, 0.0001126, 0.4605, 0.04769, 0.4652, 0.04769, 0.4871, 0.0001126, 0.4918, 0.2819, 0.5773, 0.245, 0.5469, 0.2571, 0.5288, 0.2993, 0.5513, 0.3112, 0.4299, 0.2655, 0.4438, 0.2571, 0.4236, 0.2993, 0.401, 0.006208, 0.4299, 0.05196, 0.4438, 0.04769, 0.4652, 0.0001126, 0.4605, 0.2598, 0.5994, 0.2295, 0.5624, 0.245, 0.5469, 0.2819, 0.5773, 0.3173, 0.4605, 0.2697, 0.4652, 0.2655, 0.4438, 0.3112, 0.4299, 0.01816, 0.401, 0.06033, 0.4236, 0.05196, 0.4438, 0.006208, 0.4299, 0.2338, 0.6167, 0.2113, 0.5745, 0.2295, 0.5624, 0.2598, 0.5994, 0.03552, 0.3751, 0.07248, 0.4054, 0.06033, 0.4236, 0.01816, 0.401, 0.205, 0.6287, 0.1911, 0.5829, 0.2113, 0.5745, 0.2338, 0.6167, 0.3344, 0.07559, 0.3733, 0.09708, 0.3657, 0.1157, 0.3233, 0.1022, 0.609, 0.5312, 0.6489, 0.5312, 0.6489, 0.5625, 0.609, 0.5625, 0.4498, 0.0001126, 0.4529, 0.04395, 0.4334, 0.04768, 0.4217, 0.005215, 0.3233, 0.1022, 0.3657, 0.1157, 0.3619, 0.1354, 0.3176, 0.1305, 0.609, 0.5, 0.6489, 0.5, 0.6489, 0.5312, 0.609, 0.5312, 0.4217, 0.005215, 0.4334, 0.04768, 0.415, 0.05521, 0.395, 0.01583, 0.3176, 0.1305, 0.3619, 0.1354, 0.362, 0.1555, 0.3176, 0.1594, 0.609, 0.4688, 0.6489, 0.4688, 0.6489, 0.5, 0.609, 0.5, 0.395, 0.01583, 0.415, 0.05521, 0.3985, 0.06626, 0.371, 0.03154, 0.3176, 0.1594, 0.362, 0.1555, 0.366, 0.1753, 0.3232, 0.1878, 0.609, 0.4375, 0.6489, 0.4375, 0.6489, 0.4688, 0.609, 0.4688, 0.371, 0.03154, 0.3985, 0.06626, 0.3844, 0.0804, 0.3505, 0.05172, 0.3232, 0.1878, 0.366, 0.1753, 0.3739, 0.1939, 0.3342, 0.2145, 0.609, 0.4063, 0.6489, 0.4063, 0.6489, 0.4375, 0.609, 0.4375, 0.3505, 0.05172, 0.3844, 0.0804, 0.3733, 0.09708, 0.3344, 0.07559, 0.3342, 0.2145, 0.3739, 0.1939, 0.3851, 0.2107, 0.3503, 0.2386, 0.609, 0.375, 0.6489, 0.375, 0.6489, 0.4063, 0.609, 0.4063, 0.3503, 0.2386, 0.3851, 0.2107, 0.3995, 0.2249, 0.3707, 0.2591, 0.609, 0.3438, 0.6489, 0.3438, 0.6489, 0.375, 0.609, 0.375, 0.3707, 0.2591, 0.3995, 0.2249, 0.4163, 0.2361, 0.3948, 0.2752, 0.609, 0.3125, 0.6489, 0.3125, 0.6489, 0.3438, 0.609, 0.3438, 0.3948, 0.2752, 0.4163, 0.2361, 0.435, 0.2438, 0.4215, 0.2862, 0.609, 0.2813, 0.6489, 0.2813, 0.6489, 0.3125, 0.609, 0.3125, 0.4215, 0.2862, 0.435, 0.2438, 0.4547, 0.2476, 0.4498, 0.2919, 0.609, 0.2501, 0.6489, 0.2501, 0.6489, 0.2813, 0.609, 0.2813, 0.4498, 0.2919, 0.4547, 0.2476, 0.4748, 0.2476, 0.4786, 0.2919, 0.609, 0.2188, 0.6489, 0.2188, 0.6489, 0.2501, 0.609, 0.2501, 0.4786, 0.2919, 0.4748, 0.2476, 0.4945, 0.2436, 0.5069, 0.2862, 0.609, 0.1876, 0.6489, 0.1876, 0.6489, 0.2188, 0.609, 0.2188, 0.5069, 0.2862, 0.4945, 0.2436, 0.5129, 0.2359, 0.5335, 0.2752, 0.609, 0.1563, 0.6489, 0.1563, 0.6489, 0.1876, 0.609, 0.1876, 0.5335, 0.2752, 0.5129, 0.2359, 0.5295, 0.2247, 0.5573, 0.2591, 0.609, 0.1251, 0.6489, 0.1251, 0.6489, 0.1563, 0.609, 0.1563, 0.5573, 0.2591, 0.5295, 0.2247, 0.5434, 0.2105, 0.5774, 0.2387, 0.609, 0.09384, 0.6489, 0.09384, 0.6489, 0.1251, 0.609, 0.1251, 0.5774, 0.2387, 0.5434, 0.2105, 0.5543, 0.1939, 0.5931, 0.2147, 0.609, 0.0626, 0.6489, 0.0626, 0.6489, 0.09384, 0.609, 0.09384, 0.5931, 0.2147, 0.5543, 0.1939, 0.5616, 0.1754, 0.6037, 0.1881, 0.609, 0.03136, 0.6489, 0.03136, 0.6489, 0.0626, 0.609, 0.0626, 0.6037, 0.1881, 0.5616, 0.1754, 0.5651, 0.1559, 0.6088, 0.1601, 0.609, 0.0001127, 0.6489, 0.0001126, 0.6489, 0.03136, 0.609, 0.03136, 0.6088, 0.1601, 0.5651, 0.1559, 0.5647, 0.1362, 0.6083, 0.1316, 0.609, 0.9686, 0.6489, 0.9686, 0.6489, 0.9999, 0.609, 0.9999, 0.6083, 0.1316, 0.5647, 0.1362, 0.5603, 0.1169, 0.6021, 0.1039, 0.609, 0.9374, 0.6489, 0.9374, 0.6489, 0.9686, 0.609, 0.9686, 0.6021, 0.1039, 0.5603, 0.1169, 0.5521, 0.09878, 0.5908, 0.07794, 0.609, 0.9062, 0.6489, 0.9062, 0.6489, 0.9374, 0.609, 0.9374, 0.609, 0.7187, 0.6489, 0.7187, 0.6489, 0.7499, 0.609, 0.7499, 0.5908, 0.07794, 0.5521, 0.09878, 0.5402, 0.08244, 0.5748, 0.05467, 0.609, 0.8749, 0.6489, 0.8749, 0.6489, 0.9062, 0.609, 0.9062, 0.609, 0.6875, 0.6489, 0.6875, 0.6489, 0.7187, 0.609, 0.7187, 0.5748, 0.05467, 0.5402, 0.08244, 0.5264, 0.06773, 0.5551, 0.03461, 0.609, 0.8437, 0.6489, 0.8437, 0.6489, 0.8749, 0.609, 0.8749, 0.609, 0.6562, 0.6489, 0.6562, 0.6489, 0.6875, 0.609, 0.6875, 0.5551, 0.03461, 0.5264, 0.06773, 0.5102, 0.05625, 0.532, 0.01842, 0.609, 0.8124, 0.6489, 0.8124, 0.6489, 0.8437, 0.609, 0.8437, 0.609, 0.625, 0.6489, 0.625, 0.6489, 0.6562, 0.609, 0.6562, 0.532, 0.01842, 0.5102, 0.05625, 0.492, 0.04832, 0.5061, 0.006919, 0.609, 0.7812, 0.6489, 0.7812, 0.6489, 0.8124, 0.609, 0.8124, 0.609, 0.5937, 0.6489, 0.5937, 0.6489, 0.625, 0.609, 0.625, 0.5061, 0.006919, 0.492, 0.04832, 0.4727, 0.04417, 0.4783, 0.0007034, 0.609, 0.7499, 0.6489, 0.7499, 0.6489, 0.7812, 0.609, 0.7812, 0.609, 0.5625, 0.6489, 0.5625, 0.6489, 0.5937, 0.609, 0.5937, 0.4783, 0.0007034, 0.4727, 0.04417, 0.4529, 0.04395, 0.4498, 0.0001126, 0.1743, 0.0001126, 0.205, 0.006208, 0.1911, 0.05196, 0.1697, 0.04769, 0.2338, 0.2993, 0.205, 0.3112, 0.1911, 0.2655, 0.2113, 0.2571, 0.1431, 0.0001125, 0.1743, 0.0001126, 0.1697, 0.04769, 0.1478, 0.04769, 0.2598, 0.2819, 0.2338, 0.2993, 0.2113, 0.2571, 0.2295, 0.245, 0.1125, 0.006208, 0.1431, 0.0001125, 0.1478, 0.04769, 0.1263, 0.05196, 0.2819, 0.2598, 0.2598, 0.2819, 0.2295, 0.245, 0.245, 0.2295, 0.08359, 0.01816, 0.1125, 0.006208, 0.1263, 0.05196, 0.1061, 0.06033, 0.2993, 0.2338, 0.2819, 0.2598, 0.245, 0.2295, 0.2571, 0.2113, 0.05761, 0.03552, 0.08359, 0.01816, 0.1061, 0.06033, 0.08795, 0.07248, 0.3112, 0.205, 0.2993, 0.2338, 0.2571, 0.2113, 0.2655, 0.1911, 0.03552, 0.05761, 0.05761, 0.03552, 0.08795, 0.07248, 0.07248, 0.08795, 0.3173, 0.1743, 0.3112, 0.205, 0.2655, 0.1911, 0.2697, 0.1697, 0.01816, 0.08359, 0.03552, 0.05761, 0.07248, 0.08795, 0.06033, 0.1061, 0.3173, 0.1431, 0.3173, 0.1743, 0.2697, 0.1697, 0.2697, 0.1478, 0.03552, 0.2598, 0.01816, 0.2338, 0.06033, 0.2113, 0.07248, 0.2295, 0.006208, 0.1125, 0.01816, 0.08359, 0.06033, 0.1061, 0.05196, 0.1263, 0.3112, 0.1125, 0.3173, 0.1431, 0.2697, 0.1478, 0.2655, 0.1263, 0.05761, 0.2819, 0.03552, 0.2598, 0.07248, 0.2295, 0.08795, 0.245, 0.0001127, 0.1431, 0.006208, 0.1125, 0.05196, 0.1263, 0.04769, 0.1478, 0.2993, 0.08359, 0.3112, 0.1125, 0.2655, 0.1263, 0.2571, 0.1061, 0.08359, 0.2993, 0.05761, 0.2819, 0.08795, 0.245, 0.1061, 0.2571, 0.0001125, 0.1743, 0.0001127, 0.1431, 0.04769, 0.1478, 0.04769, 0.1697, 0.2819, 0.05761, 0.2993, 0.08359, 0.2571, 0.1061, 0.245, 0.08795, 0.1125, 0.3112, 0.08359, 0.2993, 0.1061, 0.2571, 0.1263, 0.2655, 0.006208, 0.205, 0.0001125, 0.1743, 0.04769, 0.1697, 0.05196, 0.1911, 0.2598, 0.03552, 0.2819, 0.05761, 0.245, 0.08795, 0.2295, 0.07248, 0.1431, 0.3173, 0.1125, 0.3112, 0.1263, 0.2655, 0.1478, 0.2697, 0.01816, 0.2338, 0.006208, 0.205, 0.05196, 0.1911, 0.06033, 0.2113, 0.2338, 0.01816, 0.2598, 0.03552, 0.2295, 0.07248, 0.2113, 0.06033, 0.1743, 0.3173, 0.1431, 0.3173, 0.1478, 0.2697, 0.1697, 0.2697, 0.205, 0.006208, 0.2338, 0.01816, 0.2113, 0.06033, 0.1911, 0.05196, 0.205, 0.3112, 0.1743, 0.3173, 0.1697, 0.2697, 0.1911, 0.2655, 0.05761, 0.353, 0.08795, 0.3899, 0.07248, 0.4054, 0.03552, 0.3751, 0.1743, 0.6348, 0.1697, 0.5872, 0.1911, 0.5829, 0.205, 0.6287, 0.08359, 0.3356, 0.1061, 0.3778, 0.08795, 0.3899, 0.05761, 0.353, 0.1431, 0.6348, 0.1478, 0.5872, 0.1697, 0.5872, 0.1743, 0.6348, 0.1125, 0.3236, 0.1263, 0.3694, 0.1061, 0.3778, 0.08359, 0.3356, 0.1125, 0.6287, 0.1263, 0.5829, 0.1478, 0.5872, 0.1431, 0.6348, 0.1431, 0.3176, 0.1478, 0.3651, 0.1263, 0.3694, 0.1125, 0.3236, 0.08359, 0.6167, 0.1061, 0.5745, 0.1263, 0.5829, 0.1125, 0.6287, 0.1743, 0.3176, 0.1697, 0.3651, 0.1478, 0.3651, 0.1431, 0.3176, 0.05761, 0.5994, 0.08795, 0.5624, 0.1061, 0.5745, 0.08359, 0.6167, 0.205, 0.3236, 0.1911, 0.3694, 0.1697, 0.3651, 0.1743, 0.3176, 0.03552, 0.5773, 0.07248, 0.5469, 0.08795, 0.5624, 0.05761, 0.5994, 0.2338, 0.3356, 0.2113, 0.3778, 0.1911, 0.3694, 0.205, 0.3236, 0.01816, 0.5513, 0.06033, 0.5288, 0.07248, 0.5469, 0.03552, 0.5773, 0.3173, 0.4918, 0.2697, 0.4871, 0.2697, 0.4652, 0.3173, 0.4605, 0.2598, 0.353, 0.2295, 0.3899, 0.2113, 0.3778, 0.2338, 0.3356, 0.006208, 0.5224, 0.05196, 0.5085, 0.06033, 0.5288, 0.01816, 0.5513, 0.3112, 0.5224, 0.2655, 0.5085, 0.2697, 0.4871, 0.3173, 0.4918, 0.2819, 0.3751, 0.245, 0.4054, 0.2295, 0.3899, 0.2598, 0.353, 0.0001125, 0.4918, 0.04769, 0.4871, 0.05196, 0.5085, 0.006208, 0.5224, 0.2993, 0.5513, 0.2571, 0.5288, 0.2655, 0.5085, 0.3112, 0.5224, 0.2993, 0.401, 0.2571, 0.4236, 0.245, 0.4054, 0.2819, 0.3751, 0.0001126, 0.4605, 0.04769, 0.4652, 0.04769, 0.4871, 0.0001125, 0.4918, 0.2819, 0.5773, 0.245, 0.5469, 0.2571, 0.5288, 0.2993, 0.5513, 0.3112, 0.4299, 0.2655, 0.4438, 0.2571, 0.4236, 0.2993, 0.401, 0.006208, 0.4299, 0.05196, 0.4438, 0.04769, 0.4652, 0.0001126, 0.4605, 0.2598, 0.5994, 0.2295, 0.5624, 0.245, 0.5469, 0.2819, 0.5773, 0.3173, 0.4605, 0.2697, 0.4652, 0.2655, 0.4438, 0.3112, 0.4299, 0.01816, 0.401, 0.06033, 0.4236, 0.05196, 0.4438, 0.006208, 0.4299, 0.2338, 0.6167, 0.2113, 0.5745, 0.2295, 0.5624, 0.2598, 0.5994, 0.03552, 0.3751, 0.07248, 0.4054, 0.06033, 0.4236, 0.01816, 0.401, 0.205, 0.6287, 0.1911, 0.5829, 0.2113, 0.5745, 0.2338, 0.6167, 0.3176, 0.1601, 0.3621, 0.1562, 0.3661, 0.176, 0.3232, 0.1885, 0.608, 0.5312, 0.6478, 0.5312, 0.6478, 0.5625, 0.608, 0.5625, 0.3709, 0.03189, 0.3985, 0.06663, 0.3844, 0.08085, 0.3504, 0.05217, 0.3232, 0.1885, 0.3661, 0.176, 0.3739, 0.1947, 0.3343, 0.2153, 0.608, 0.5, 0.6478, 0.5, 0.6478, 0.5312, 0.608, 0.5312, 0.3504, 0.05217, 0.3844, 0.08085, 0.3733, 0.0976, 0.3343, 0.07613, 0.3343, 0.2153, 0.3739, 0.1947, 0.3853, 0.2114, 0.3504, 0.2393, 0.608, 0.4688, 0.6478, 0.4688, 0.6478, 0.5, 0.608, 0.5, 0.3343, 0.07613, 0.3733, 0.0976, 0.3657, 0.1162, 0.3232, 0.1028, 0.3504, 0.2393, 0.3853, 0.2114, 0.3996, 0.2256, 0.3709, 0.2598, 0.608, 0.4375, 0.6478, 0.4375, 0.6478, 0.4688, 0.608, 0.4688, 0.3232, 0.1028, 0.3657, 0.1162, 0.3619, 0.136, 0.3176, 0.1312, 0.3709, 0.2598, 0.3996, 0.2256, 0.4164, 0.2368, 0.3949, 0.2758, 0.608, 0.4063, 0.6478, 0.4063, 0.6478, 0.4375, 0.608, 0.4375, 0.3176, 0.1312, 0.3619, 0.136, 0.3621, 0.1562, 0.3176, 0.1601, 0.3949, 0.2758, 0.4164, 0.2368, 0.435, 0.2445, 0.4216, 0.2869, 0.608, 0.375, 0.6478, 0.375, 0.6478, 0.4063, 0.608, 0.4063, 0.4216, 0.2869, 0.435, 0.2445, 0.4548, 0.2484, 0.4498, 0.2925, 0.608, 0.3438, 0.6478, 0.3438, 0.6478, 0.375, 0.608, 0.375, 0.4498, 0.2925, 0.4548, 0.2484, 0.4748, 0.2484, 0.4785, 0.2925, 0.608, 0.3125, 0.6478, 0.3125, 0.6478, 0.3438, 0.608, 0.3438, 0.4785, 0.2925, 0.4748, 0.2484, 0.4943, 0.2445, 0.5066, 0.2869, 0.608, 0.2813, 0.6478, 0.2813, 0.6478, 0.3125, 0.608, 0.3125, 0.5066, 0.2869, 0.4943, 0.2445, 0.5126, 0.2369, 0.533, 0.2759, 0.608, 0.2501, 0.6478, 0.2501, 0.6478, 0.2813, 0.608, 0.2813, 0.533, 0.2759, 0.5126, 0.2369, 0.529, 0.2258, 0.5566, 0.26, 0.608, 0.2188, 0.6478, 0.2188, 0.6478, 0.2501, 0.608, 0.2501, 0.5566, 0.26, 0.529, 0.2258, 0.5428, 0.2117, 0.5766, 0.2396, 0.608, 0.1876, 0.6478, 0.1876, 0.6478, 0.2188, 0.608, 0.2188, 0.5766, 0.2396, 0.5428, 0.2117, 0.5535, 0.1952, 0.5922, 0.2158, 0.608, 0.1563, 0.6478, 0.1563, 0.6478, 0.1876, 0.608, 0.1876, 0.5922, 0.2158, 0.5535, 0.1952, 0.5607, 0.1768, 0.6027, 0.1893, 0.608, 0.1251, 0.6478, 0.1251, 0.6478, 0.1563, 0.608, 0.1563, 0.6027, 0.1893, 0.5607, 0.1768, 0.564, 0.1573, 0.6078, 0.1613, 0.608, 0.09384, 0.6478, 0.09384, 0.6478, 0.1251, 0.608, 0.1251, 0.6078, 0.1613, 0.564, 0.1573, 0.5635, 0.1373, 0.6073, 0.1329, 0.608, 0.0626, 0.6478, 0.0626, 0.6478, 0.09384, 0.608, 0.09384, 0.6073, 0.1329, 0.5635, 0.1373, 0.559, 0.1177, 0.6014, 0.105, 0.608, 0.03136, 0.6478, 0.03136, 0.6478, 0.0626, 0.608, 0.0626, 0.6014, 0.105, 0.559, 0.1177, 0.551, 0.09902, 0.5904, 0.07887, 0.608, 0.0001126, 0.6478, 0.0001125, 0.6478, 0.03136, 0.608, 0.03136, 0.5904, 0.07887, 0.551, 0.09902, 0.5403, 0.08196, 0.5751, 0.05516, 0.608, 0.9686, 0.6478, 0.9686, 0.6478, 0.9999, 0.608, 0.9999, 0.5751, 0.05516, 0.5403, 0.08196, 0.5266, 0.06752, 0.5555, 0.03466, 0.608, 0.9374, 0.6478, 0.9374, 0.6478, 0.9686, 0.608, 0.9686, 0.5555, 0.03466, 0.5266, 0.06752, 0.5104, 0.05619, 0.5324, 0.01828, 0.608, 0.9062, 0.6478, 0.9062, 0.6478, 0.9374, 0.608, 0.9374, 0.608, 0.7187, 0.6478, 0.7187, 0.6478, 0.7499, 0.608, 0.7499, 0.5324, 0.01828, 0.5104, 0.05619, 0.4923, 0.04833, 0.5063, 0.006745, 0.608, 0.8749, 0.6478, 0.8749, 0.6478, 0.9062, 0.608, 0.9062, 0.608, 0.6875, 0.6478, 0.6875, 0.6478, 0.7187, 0.608, 0.7187, 0.5063, 0.006745, 0.4923, 0.04833, 0.4729, 0.04425, 0.4784, 0.0005954, 0.608, 0.8437, 0.6478, 0.8437, 0.6478, 0.8749, 0.608, 0.8749, 0.608, 0.6562, 0.6478, 0.6562, 0.6478, 0.6875, 0.608, 0.6875, 0.4784, 0.0005954, 0.4729, 0.04425, 0.4531, 0.0441, 0.4498, 0.0001125, 0.608, 0.8124, 0.6478, 0.8124, 0.6478, 0.8437, 0.608, 0.8437, 0.608, 0.625, 0.6478, 0.625, 0.6478, 0.6562, 0.608, 0.6562, 0.4498, 0.0001125, 0.4531, 0.0441, 0.4335, 0.04789, 0.4216, 0.005336, 0.608, 0.7812, 0.6478, 0.7812, 0.6478, 0.8124, 0.608, 0.8124, 0.608, 0.5937, 0.6478, 0.5937, 0.6478, 0.625, 0.608, 0.625, 0.4216, 0.005336, 0.4335, 0.04789, 0.4151, 0.0555, 0.3949, 0.01607, 0.608, 0.7499, 0.6478, 0.7499, 0.6478, 0.7812, 0.608, 0.7812, 0.608, 0.5625, 0.6478, 0.5625, 0.6478, 0.5937, 0.608, 0.5937, 0.3949, 0.01607, 0.4151, 0.0555, 0.3985, 0.06663, 0.3709, 0.03189, 0.1743, 0.0001126, 0.205, 0.006208, 0.1911, 0.05196, 0.1697, 0.04769, 0.2338, 0.2993, 0.205, 0.3112, 0.1911, 0.2655, 0.2113, 0.2571, 0.1431, 0.0001126, 0.1743, 0.0001126, 0.1697, 0.04769, 0.1478, 0.04769, 0.2598, 0.2819, 0.2338, 0.2993, 0.2113, 0.2571, 0.2295, 0.245, 0.1125, 0.006208, 0.1431, 0.0001126, 0.1478, 0.04769, 0.1263, 0.05196, 0.2819, 0.2598, 0.2598, 0.2819, 0.2295, 0.245, 0.245, 0.2295, 0.08359, 0.01816, 0.1125, 0.006208, 0.1263, 0.05196, 0.1061, 0.06033, 0.2993, 0.2338, 0.2819, 0.2598, 0.245, 0.2295, 0.2571, 0.2113, 0.05761, 0.03552, 0.08359, 0.01816, 0.1061, 0.06033, 0.08795, 0.07248, 0.3112, 0.205, 0.2993, 0.2338, 0.2571, 0.2113, 0.2655, 0.1911, 0.03552, 0.05761, 0.05761, 0.03552, 0.08795, 0.07248, 0.07248, 0.08795, 0.3173, 0.1743, 0.3112, 0.205, 0.2655, 0.1911, 0.2697, 0.1697, 0.01816, 0.08359, 0.03552, 0.05761, 0.07248, 0.08795, 0.06033, 0.1061, 0.3173, 0.1431, 0.3173, 0.1743, 0.2697, 0.1697, 0.2697, 0.1478, 0.03552, 0.2598, 0.01816, 0.2338, 0.06033, 0.2113, 0.07248, 0.2295, 0.006208, 0.1125, 0.01816, 0.08359, 0.06033, 0.1061, 0.05196, 0.1263, 0.3112, 0.1125, 0.3173, 0.1431, 0.2697, 0.1478, 0.2655, 0.1263, 0.05761, 0.2819, 0.03552, 0.2598, 0.07248, 0.2295, 0.08795, 0.245, 0.0001127, 0.1431, 0.006208, 0.1125, 0.05196, 0.1263, 0.04769, 0.1478, 0.2993, 0.08359, 0.3112, 0.1125, 0.2655, 0.1263, 0.2571, 0.1061, 0.08359, 0.2993, 0.05761, 0.2819, 0.08795, 0.245, 0.1061, 0.2571, 0.0001126, 0.1743, 0.0001127, 0.1431, 0.04769, 0.1478, 0.04769, 0.1697, 0.2819, 0.05761, 0.2993, 0.08359, 0.2571, 0.1061, 0.245, 0.08795, 0.1125, 0.3112, 0.08359, 0.2993, 0.1061, 0.2571, 0.1263, 0.2655, 0.006208, 0.205, 0.0001126, 0.1743, 0.04769, 0.1697, 0.05196, 0.1911, 0.2598, 0.03552, 0.2819, 0.05761, 0.245, 0.08795, 0.2295, 0.07248, 0.1431, 0.3173, 0.1125, 0.3112, 0.1263, 0.2655, 0.1478, 0.2697, 0.01816, 0.2338, 0.006208, 0.205, 0.05196, 0.1911, 0.06033, 0.2113, 0.2338, 0.01816, 0.2598, 0.03552, 0.2295, 0.07248, 0.2113, 0.06033, 0.1743, 0.3173, 0.1431, 0.3173, 0.1478, 0.2697, 0.1697, 0.2697, 0.205, 0.006208, 0.2338, 0.01816, 0.2113, 0.06033, 0.1911, 0.05196, 0.205, 0.3112, 0.1743, 0.3173, 0.1697, 0.2697, 0.1911, 0.2655, 0.1743, 0.3176, 0.1697, 0.3651, 0.1478, 0.3651, 0.1431, 0.3176, 0.05761, 0.5994, 0.08795, 0.5624, 0.1061, 0.5745, 0.08359, 0.6167, 0.205, 0.3236, 0.1911, 0.3694, 0.1697, 0.3651, 0.1743, 0.3176, 0.03552, 0.5773, 0.07248, 0.5469, 0.08795, 0.5624, 0.05761, 0.5994, 0.2338, 0.3356, 0.2113, 0.3778, 0.1911, 0.3694, 0.205, 0.3236, 0.01816, 0.5513, 0.06033, 0.5288, 0.07248, 0.5469, 0.03552, 0.5773, 0.2598, 0.353, 0.2295, 0.3899, 0.2113, 0.3778, 0.2338, 0.3356, 0.006208, 0.5224, 0.05196, 0.5085, 0.06033, 0.5288, 0.01816, 0.5513, 0.2819, 0.3751, 0.245, 0.4054, 0.2295, 0.3899, 0.2598, 0.353, 0.0001126, 0.4918, 0.04769, 0.4871, 0.05196, 0.5085, 0.006208, 0.5224, 0.2993, 0.401, 0.2571, 0.4236, 0.245, 0.4054, 0.2819, 0.3751, 0.0001126, 0.4605, 0.04769, 0.4652, 0.04769, 0.4871, 0.0001126, 0.4918, 0.3112, 0.4299, 0.2655, 0.4438, 0.2571, 0.4236, 0.2993, 0.401, 0.006208, 0.4299, 0.05196, 0.4438, 0.04769, 0.4652, 0.0001126, 0.4605, 0.2598, 0.5994, 0.2295, 0.5624, 0.245, 0.5469, 0.2819, 0.5773, 0.3173, 0.4605, 0.2697, 0.4652, 0.2655, 0.4438, 0.3112, 0.4299, 0.01816, 0.401, 0.06033, 0.4236, 0.05196, 0.4438, 0.006208, 0.4299, 0.2338, 0.6167, 0.2113, 0.5745, 0.2295, 0.5624, 0.2598, 0.5994, 0.3173, 0.4918, 0.2697, 0.4871, 0.2697, 0.4652, 0.3173, 0.4605, 0.03552, 0.3751, 0.07248, 0.4054, 0.06033, 0.4236, 0.01816, 0.401, 0.205, 0.6287, 0.1911, 0.5829, 0.2113, 0.5745, 0.2338, 0.6167, 0.3112, 0.5224, 0.2655, 0.5085, 0.2697, 0.4871, 0.3173, 0.4918, 0.05761, 0.353, 0.08795, 0.3899, 0.07248, 0.4054, 0.03552, 0.3751, 0.1743, 0.6348, 0.1697, 0.5872, 0.1911, 0.5829, 0.205, 0.6287, 0.2993, 0.5513, 0.2571, 0.5288, 0.2655, 0.5085, 0.3112, 0.5224, 0.08359, 0.3356, 0.1061, 0.3778, 0.08795, 0.3899, 0.05761, 0.353, 0.1431, 0.6348, 0.1478, 0.5872, 0.1697, 0.5872, 0.1743, 0.6348, 0.2819, 0.5773, 0.245, 0.5469, 0.2571, 0.5288, 0.2993, 0.5513, 0.1125, 0.3236, 0.1263, 0.3694, 0.1061, 0.3778, 0.08359, 0.3356, 0.1125, 0.6287, 0.1263, 0.5829, 0.1478, 0.5872, 0.1431, 0.6348, 0.1431, 0.3176, 0.1478, 0.3651, 0.1263, 0.3694, 0.1125, 0.3236, 0.08359, 0.6167, 0.1061, 0.5745, 0.1263, 0.5829, 0.1125, 0.6287, 0.5406, 0.2091, 0.5744, 0.2377, 0.5545, 0.2578, 0.5265, 0.2237, 0.609, 0.5312, 0.6488, 0.5312, 0.6488, 0.5625, 0.609, 0.5625, 0.5614, 0.116, 0.6038, 0.1044, 0.6088, 0.1325, 0.565, 0.1355, 0.5265, 0.2237, 0.5545, 0.2578, 0.5313, 0.274, 0.5103, 0.2354, 0.609, 0.5, 0.6488, 0.5, 0.6488, 0.5312, 0.609, 0.5312, 0.565, 0.1355, 0.6088, 0.1325, 0.6081, 0.161, 0.5647, 0.1552, 0.5103, 0.2354, 0.5313, 0.274, 0.5053, 0.2854, 0.4923, 0.2435, 0.609, 0.4688, 0.6488, 0.4688, 0.6488, 0.5, 0.609, 0.5, 0.5647, 0.1552, 0.6081, 0.161, 0.6018, 0.1886, 0.5604, 0.1745, 0.4923, 0.2435, 0.5053, 0.2854, 0.4775, 0.2915, 0.473, 0.2479, 0.609, 0.4375, 0.6488, 0.4375, 0.6488, 0.4688, 0.609, 0.4688, 0.5604, 0.1745, 0.6018, 0.1886, 0.5904, 0.2145, 0.5524, 0.1927, 0.473, 0.2479, 0.4775, 0.2915, 0.449, 0.2919, 0.4533, 0.2483, 0.609, 0.4063, 0.6488, 0.4063, 0.6488, 0.4375, 0.609, 0.4375, 0.5524, 0.1927, 0.5904, 0.2145, 0.5744, 0.2377, 0.5406, 0.2091, 0.4533, 0.2483, 0.449, 0.2919, 0.421, 0.2867, 0.4338, 0.2447, 0.609, 0.375, 0.6488, 0.375, 0.6488, 0.4063, 0.609, 0.4063, 0.4338, 0.2447, 0.421, 0.2867, 0.3944, 0.276, 0.4154, 0.2373, 0.609, 0.3438, 0.6488, 0.3438, 0.6488, 0.375, 0.609, 0.375, 0.4154, 0.2373, 0.3944, 0.276, 0.3705, 0.2603, 0.3988, 0.2264, 0.609, 0.3125, 0.6488, 0.3125, 0.6488, 0.3438, 0.609, 0.3438, 0.3988, 0.2264, 0.3705, 0.2603, 0.3502, 0.2401, 0.3847, 0.2124, 0.609, 0.2813, 0.6488, 0.2813, 0.6488, 0.3125, 0.609, 0.3125, 0.3847, 0.2124, 0.3502, 0.2401, 0.3342, 0.2162, 0.3735, 0.1958, 0.609, 0.2501, 0.6488, 0.2501, 0.6488, 0.2813, 0.609, 0.2813, 0.3735, 0.1958, 0.3342, 0.2162, 0.3232, 0.1896, 0.3659, 0.1773, 0.609, 0.2188, 0.6488, 0.2188, 0.6488, 0.2501, 0.609, 0.2501, 0.3659, 0.1773, 0.3232, 0.1896, 0.3176, 0.1614, 0.3619, 0.1576, 0.609, 0.1876, 0.6488, 0.1876, 0.6488, 0.2188, 0.609, 0.2188, 0.3619, 0.1576, 0.3176, 0.1614, 0.3176, 0.1325, 0.3619, 0.1374, 0.609, 0.1563, 0.6488, 0.1563, 0.6488, 0.1876, 0.609, 0.1876, 0.3619, 0.1374, 0.3176, 0.1325, 0.3232, 0.1042, 0.3657, 0.1176, 0.609, 0.1251, 0.6488, 0.1251, 0.6488, 0.1563, 0.609, 0.1563, 0.3657, 0.1176, 0.3232, 0.1042, 0.3343, 0.07742, 0.3734, 0.09894, 0.609, 0.09384, 0.6488, 0.09384, 0.6488, 0.1251, 0.609, 0.1251, 0.3734, 0.09894, 0.3343, 0.07742, 0.3504, 0.05335, 0.3846, 0.08209, 0.609, 0.0626, 0.6488, 0.0626, 0.6488, 0.09384, 0.609, 0.09384, 0.3846, 0.08209, 0.3504, 0.05335, 0.3708, 0.03288, 0.3988, 0.06773, 0.609, 0.03136, 0.6488, 0.03136, 0.6488, 0.0626, 0.609, 0.0626, 0.3988, 0.06773, 0.3708, 0.03288, 0.3949, 0.01679, 0.4155, 0.05641, 0.609, 0.0001126, 0.6488, 0.0001126, 0.6488, 0.03136, 0.609, 0.03136, 0.4155, 0.05641, 0.3949, 0.01679, 0.4217, 0.005728, 0.4341, 0.04858, 0.609, 0.9686, 0.6488, 0.9686, 0.6488, 0.9999, 0.609, 0.9999, 0.4341, 0.04858, 0.4217, 0.005728, 0.45, 0.0001126, 0.4539, 0.04453, 0.609, 0.9374, 0.6488, 0.9374, 0.6488, 0.9686, 0.609, 0.9686, 0.4539, 0.04453, 0.45, 0.0001126, 0.4789, 0.0001663, 0.474, 0.04442, 0.609, 0.9062, 0.6488, 0.9062, 0.6488, 0.9374, 0.609, 0.9374, 0.609, 0.7187, 0.6488, 0.7187, 0.6488, 0.7499, 0.609, 0.7499, 0.474, 0.04442, 0.4789, 0.0001663, 0.5072, 0.005887, 0.4937, 0.04824, 0.609, 0.8749, 0.6488, 0.8749, 0.6488, 0.9062, 0.609, 0.9062, 0.609, 0.6875, 0.6488, 0.6875, 0.6488, 0.7187, 0.609, 0.7187, 0.4937, 0.04824, 0.5072, 0.005887, 0.5338, 0.01705, 0.5122, 0.05585, 0.609, 0.8437, 0.6488, 0.8437, 0.6488, 0.8749, 0.609, 0.8749, 0.609, 0.6562, 0.6488, 0.6562, 0.6488, 0.6875, 0.609, 0.6875, 0.5122, 0.05585, 0.5338, 0.01705, 0.5576, 0.03321, 0.5289, 0.06693, 0.609, 0.8124, 0.6488, 0.8124, 0.6488, 0.8437, 0.609, 0.8437, 0.609, 0.625, 0.6488, 0.625, 0.6488, 0.6562, 0.609, 0.6562, 0.5289, 0.06693, 0.5576, 0.03321, 0.5777, 0.05373, 0.5429, 0.08104, 0.609, 0.7812, 0.6488, 0.7812, 0.6488, 0.8124, 0.609, 0.8124, 0.609, 0.5937, 0.6488, 0.5937, 0.6488, 0.625, 0.609, 0.625, 0.5429, 0.08104, 0.5777, 0.05373, 0.5933, 0.07778, 0.5539, 0.09762, 0.609, 0.7499, 0.6488, 0.7499, 0.6488, 0.7812, 0.609, 0.7812, 0.609, 0.5625, 0.6488, 0.5625, 0.6488, 0.5937, 0.609, 0.5937, 0.5539, 0.09762, 0.5933, 0.07778, 0.6038, 0.1044, 0.5614, 0.116, 0.1743, 0.0001126, 0.205, 0.006208, 0.1911, 0.05196, 0.1697, 0.04769, 0.2338, 0.2993, 0.205, 0.3112, 0.1911, 0.2655, 0.2113, 0.2571, 0.1431, 0.0001126, 0.1743, 0.0001126, 0.1697, 0.04769, 0.1478, 0.04769, 0.2598, 0.2819, 0.2338, 0.2993, 0.2113, 0.2571, 0.2295, 0.245, 0.1125, 0.006208, 0.1431, 0.0001126, 0.1478, 0.04769, 0.1263, 0.05196, 0.2819, 0.2598, 0.2598, 0.2819, 0.2295, 0.245, 0.245, 0.2295, 0.08359, 0.01816, 0.1125, 0.006208, 0.1263, 0.05196, 0.1061, 0.06033, 0.2993, 0.2338, 0.2819, 0.2598, 0.245, 0.2295, 0.2571, 0.2113, 0.05761, 0.03552, 0.08359, 0.01816, 0.1061, 0.06033, 0.08795, 0.07248, 0.3112, 0.205, 0.2993, 0.2338, 0.2571, 0.2113, 0.2655, 0.1911, 0.03552, 0.05761, 0.05761, 0.03552, 0.08795, 0.07248, 0.07248, 0.08795, 0.3173, 0.1743, 0.3112, 0.205, 0.2655, 0.1911, 0.2697, 0.1697, 0.01816, 0.08359, 0.03552, 0.05761, 0.07248, 0.08795, 0.06033, 0.1061, 0.3173, 0.1431, 0.3173, 0.1743, 0.2697, 0.1697, 0.2697, 0.1478, 0.03552, 0.2598, 0.01816, 0.2338, 0.06033, 0.2113, 0.07248, 0.2295, 0.006208, 0.1125, 0.01816, 0.08359, 0.06033, 0.1061, 0.05196, 0.1263, 0.3112, 0.1125, 0.3173, 0.1431, 0.2697, 0.1478, 0.2655, 0.1263, 0.05761, 0.2819, 0.03552, 0.2598, 0.07248, 0.2295, 0.08795, 0.245, 0.0001127, 0.1431, 0.006208, 0.1125, 0.05196, 0.1263, 0.04769, 0.1478, 0.2993, 0.08359, 0.3112, 0.1125, 0.2655, 0.1263, 0.2571, 0.1061, 0.08359, 0.2993, 0.05761, 0.2819, 0.08795, 0.245, 0.1061, 0.2571, 0.0001126, 0.1743, 0.0001127, 0.1431, 0.04769, 0.1478, 0.04769, 0.1697, 0.2819, 0.05761, 0.2993, 0.08359, 0.2571, 0.1061, 0.245, 0.08795, 0.1125, 0.3112, 0.08359, 0.2993, 0.1061, 0.2571, 0.1263, 0.2655, 0.006208, 0.205, 0.0001126, 0.1743, 0.04769, 0.1697, 0.05196, 0.1911, 0.2598, 0.03552, 0.2819, 0.05761, 0.245, 0.08795, 0.2295, 0.07248, 0.1431, 0.3173, 0.1125, 0.3112, 0.1263, 0.2655, 0.1478, 0.2697, 0.01816, 0.2338, 0.006208, 0.205, 0.05196, 0.1911, 0.06033, 0.2113, 0.2338, 0.01816, 0.2598, 0.03552, 0.2295, 0.07248, 0.2113, 0.06033, 0.1743, 0.3173, 0.1431, 0.3173, 0.1478, 0.2697, 0.1697, 0.2697, 0.205, 0.006208, 0.2338, 0.01816, 0.2113, 0.06033, 0.1911, 0.05196, 0.205, 0.3112, 0.1743, 0.3173, 0.1697, 0.2697, 0.1911, 0.2655, 0.1743, 0.3176, 0.1697, 0.3651, 0.1478, 0.3651, 0.1431, 0.3176, 0.05761, 0.5994, 0.08795, 0.5624, 0.1061, 0.5745, 0.08359, 0.6167, 0.205, 0.3236, 0.1911, 0.3694, 0.1697, 0.3651, 0.1743, 0.3176, 0.03552, 0.5773, 0.07248, 0.5469, 0.08795, 0.5624, 0.05761, 0.5994, 0.2338, 0.3356, 0.2113, 0.3778, 0.1911, 0.3694, 0.205, 0.3236, 0.01816, 0.5513, 0.06033, 0.5288, 0.07248, 0.5469, 0.03552, 0.5773, 0.2598, 0.353, 0.2295, 0.3899, 0.2113, 0.3778, 0.2338, 0.3356, 0.006208, 0.5224, 0.05196, 0.5085, 0.06033, 0.5288, 0.01816, 0.5513, 0.2819, 0.3751, 0.245, 0.4054, 0.2295, 0.3899, 0.2598, 0.353, 0.0001126, 0.4918, 0.04769, 0.4871, 0.05196, 0.5085, 0.006208, 0.5224, 0.2993, 0.401, 0.2571, 0.4236, 0.245, 0.4054, 0.2819, 0.3751, 0.0001126, 0.4605, 0.04769, 0.4652, 0.04769, 0.4871, 0.0001126, 0.4918, 0.3112, 0.4299, 0.2655, 0.4438, 0.2571, 0.4236, 0.2993, 0.401, 0.006208, 0.4299, 0.05196, 0.4438, 0.04769, 0.4652, 0.0001126, 0.4605, 0.2598, 0.5994, 0.2295, 0.5624, 0.245, 0.5469, 0.2819, 0.5773, 0.3173, 0.4605, 0.2697, 0.4652, 0.2655, 0.4438, 0.3112, 0.4299, 0.01816, 0.401, 0.06033, 0.4236, 0.05196, 0.4438, 0.006208, 0.4299, 0.2338, 0.6167, 0.2113, 0.5745, 0.2295, 0.5624, 0.2598, 0.5994, 0.3173, 0.4918, 0.2697, 0.4871, 0.2697, 0.4652, 0.3173, 0.4605, 0.03552, 0.3751, 0.07248, 0.4054, 0.06033, 0.4236, 0.01816, 0.401, 0.205, 0.6287, 0.1911, 0.5829, 0.2113, 0.5745, 0.2338, 0.6167, 0.3112, 0.5224, 0.2655, 0.5085, 0.2697, 0.4871, 0.3173, 0.4918, 0.05761, 0.353, 0.08795, 0.3899, 0.07248, 0.4054, 0.03552, 0.3751, 0.1743, 0.6348, 0.1697, 0.5872, 0.1911, 0.5829, 0.205, 0.6287, 0.2993, 0.5513, 0.2571, 0.5288, 0.2655, 0.5085, 0.3112, 0.5224, 0.08359, 0.3356, 0.1061, 0.3778, 0.08795, 0.3899, 0.05761, 0.353, 0.1431, 0.6348, 0.1478, 0.5872, 0.1697, 0.5872, 0.1743, 0.6348, 0.2819, 0.5773, 0.245, 0.5469, 0.2571, 0.5288, 0.2993, 0.5513, 0.1125, 0.3236, 0.1263, 0.3694, 0.1061, 0.3778, 0.08359, 0.3356, 0.1125, 0.6287, 0.1263, 0.5829, 0.1478, 0.5872, 0.1431, 0.6348, 0.1431, 0.3176, 0.1478, 0.3651, 0.1263, 0.3694, 0.1125, 0.3236, 0.08359, 0.6167, 0.1061, 0.5745, 0.1263, 0.5829, 0.1125, 0.6287, 0.5406, 0.2091, 0.5744, 0.2377, 0.5545, 0.2578, 0.5265, 0.2237, 0.609, 0.5312, 0.6488, 0.5312, 0.6488, 0.5625, 0.609, 0.5625, 0.5614, 0.116, 0.6038, 0.1044, 0.6088, 0.1325, 0.565, 0.1355, 0.5265, 0.2237, 0.5545, 0.2578, 0.5313, 0.274, 0.5103, 0.2354, 0.609, 0.5, 0.6488, 0.5, 0.6488, 0.5312, 0.609, 0.5312, 0.565, 0.1355, 0.6088, 0.1325, 0.6081, 0.161, 0.5647, 0.1552, 0.5103, 0.2354, 0.5313, 0.274, 0.5053, 0.2854, 0.4923, 0.2435, 0.609, 0.4688, 0.6488, 0.4688, 0.6488, 0.5, 0.609, 0.5, 0.5647, 0.1552, 0.6081, 0.161, 0.6018, 0.1886, 0.5604, 0.1745, 0.4923, 0.2435, 0.5053, 0.2854, 0.4775, 0.2915, 0.473, 0.2479, 0.609, 0.4375, 0.6488, 0.4375, 0.6488, 0.4688, 0.609, 0.4688, 0.5604, 0.1745, 0.6018, 0.1886, 0.5904, 0.2145, 0.5524, 0.1927, 0.473, 0.2479, 0.4775, 0.2915, 0.449, 0.2919, 0.4533, 0.2483, 0.609, 0.4063, 0.6488, 0.4063, 0.6488, 0.4375, 0.609, 0.4375, 0.5524, 0.1927, 0.5904, 0.2145, 0.5744, 0.2377, 0.5406, 0.2091, 0.4533, 0.2483, 0.449, 0.2919, 0.421, 0.2867, 0.4338, 0.2447, 0.609, 0.375, 0.6488, 0.375, 0.6488, 0.4063, 0.609, 0.4063, 0.4338, 0.2447, 0.421, 0.2867, 0.3944, 0.276, 0.4154, 0.2373, 0.609, 0.3438, 0.6488, 0.3438, 0.6488, 0.375, 0.609, 0.375, 0.4154, 0.2373, 0.3944, 0.276, 0.3705, 0.2603, 0.3988, 0.2264, 0.609, 0.3125, 0.6488, 0.3125, 0.6488, 0.3438, 0.609, 0.3438, 0.3988, 0.2264, 0.3705, 0.2603, 0.3502, 0.2401, 0.3847, 0.2124, 0.609, 0.2813, 0.6488, 0.2813, 0.6488, 0.3125, 0.609, 0.3125, 0.3847, 0.2124, 0.3502, 0.2401, 0.3342, 0.2162, 0.3735, 0.1958, 0.609, 0.2501, 0.6488, 0.2501, 0.6488, 0.2813, 0.609, 0.2813, 0.3735, 0.1958, 0.3342, 0.2162, 0.3232, 0.1896, 0.3659, 0.1773, 0.609, 0.2188, 0.6488, 0.2188, 0.6488, 0.2501, 0.609, 0.2501, 0.3659, 0.1773, 0.3232, 0.1896, 0.3176, 0.1614, 0.3619, 0.1576, 0.609, 0.1876, 0.6488, 0.1876, 0.6488, 0.2188, 0.609, 0.2188, 0.3619, 0.1576, 0.3176, 0.1614, 0.3176, 0.1325, 0.3619, 0.1374, 0.609, 0.1563, 0.6488, 0.1563, 0.6488, 0.1876, 0.609, 0.1876, 0.3619, 0.1374, 0.3176, 0.1325, 0.3232, 0.1042, 0.3657, 0.1176, 0.609, 0.1251, 0.6488, 0.1251, 0.6488, 0.1563, 0.609, 0.1563, 0.3657, 0.1176, 0.3232, 0.1042, 0.3343, 0.07742, 0.3734, 0.09894, 0.609, 0.09384, 0.6488, 0.09384, 0.6488, 0.1251, 0.609, 0.1251, 0.3734, 0.09894, 0.3343, 0.07742, 0.3504, 0.05335, 0.3846, 0.08209, 0.609, 0.0626, 0.6488, 0.0626, 0.6488, 0.09384, 0.609, 0.09384, 0.3846, 0.08209, 0.3504, 0.05335, 0.3708, 0.03288, 0.3988, 0.06773, 0.609, 0.03136, 0.6488, 0.03136, 0.6488, 0.0626, 0.609, 0.0626, 0.3988, 0.06773, 0.3708, 0.03288, 0.3949, 0.01679, 0.4155, 0.05641, 0.609, 0.0001127, 0.6488, 0.0001126, 0.6488, 0.03136, 0.609, 0.03136, 0.4155, 0.05641, 0.3949, 0.01679, 0.4217, 0.005728, 0.4341, 0.04858, 0.609, 0.9686, 0.6488, 0.9686, 0.6488, 0.9999, 0.609, 0.9999, 0.4341, 0.04858, 0.4217, 0.005728, 0.45, 0.0001126, 0.4539, 0.04453, 0.609, 0.9374, 0.6488, 0.9374, 0.6488, 0.9686, 0.609, 0.9686, 0.4539, 0.04453, 0.45, 0.0001126, 0.4789, 0.0001663, 0.474, 0.04442, 0.609, 0.9062, 0.6488, 0.9062, 0.6488, 0.9374, 0.609, 0.9374, 0.609, 0.7187, 0.6488, 0.7187, 0.6488, 0.7499, 0.609, 0.7499, 0.474, 0.04442, 0.4789, 0.0001663, 0.5072, 0.005887, 0.4937, 0.04824, 0.609, 0.8749, 0.6488, 0.8749, 0.6488, 0.9062, 0.609, 0.9062, 0.609, 0.6875, 0.6488, 0.6875, 0.6488, 0.7187, 0.609, 0.7187, 0.4937, 0.04824, 0.5072, 0.005887, 0.5338, 0.01705, 0.5122, 0.05585, 0.609, 0.8437, 0.6488, 0.8437, 0.6488, 0.8749, 0.609, 0.8749, 0.609, 0.6562, 0.6488, 0.6562, 0.6488, 0.6875, 0.609, 0.6875, 0.5122, 0.05585, 0.5338, 0.01705, 0.5576, 0.03321, 0.5289, 0.06693, 0.609, 0.8124, 0.6488, 0.8124, 0.6488, 0.8437, 0.609, 0.8437, 0.609, 0.625, 0.6488, 0.625, 0.6488, 0.6562, 0.609, 0.6562, 0.5289, 0.06693, 0.5576, 0.03321, 0.5777, 0.05373, 0.5429, 0.08104, 0.609, 0.7812, 0.6488, 0.7812, 0.6488, 0.8124, 0.609, 0.8124, 0.609, 0.5937, 0.6488, 0.5937, 0.6488, 0.625, 0.609, 0.625, 0.5429, 0.08104, 0.5777, 0.05373, 0.5933, 0.07778, 0.5539, 0.09762, 0.609, 0.7499, 0.6488, 0.7499, 0.6488, 0.7812, 0.609, 0.7812, 0.609, 0.5625, 0.6488, 0.5625, 0.6488, 0.5937, 0.609, 0.5937, 0.5539, 0.09762, 0.5933, 0.07778, 0.6038, 0.1044, 0.5614, 0.116, 0.0, 0.0, 0.0, 0.0, 0.0, 0.0, 0.0, 0.0, 0.0, 0.0, 0.0, 0.0, 0.0, 0.0, 0.0, 0.0, 0.0, 0.0, 0.0, 0.0, 0.0, 0.0, 0.0, 0.0, 0.0, 0.0, 0.0, 0.0, 0.0, 0.0, 0.0, 0.0, 0.0, 0.0, 0.0, 0.0, 0.0, 0.0, 0.0, 0.0, 0.0, 0.0, 0.0, 0.0, 0.0, 0.0, 0.0, 0.0, 0.0, 0.0, 0.0, 0.0, 0.0, 0.0, 0.0, 0.0, 0.0, 0.0, 0.0, 0.0, 0.0, 0.0, 0.0, 0.0, 0.0, 0.0, 0.0, 0.0, 0.0, 0.0, 0.0, 0.0, 0.0, 0.0, 0.0, 0.0, 0.0, 0.0, 0.0, 0.0, 0.0, 0.0, 0.0, 0.0, 0.0, 0.0, 0.0, 0.0, 0.0, 0.0, 0.0, 0.0, 0.0, 0.0, 0.0, 0.0, 0.0, 0.0, 0.0, 0.0, 0.0, 0.0, 0.0, 0.0, 0.0, 0.0, 0.0, 0.0, 0.0, 0.0, 0.0, 0.0, 0.0, 0.0, 0.0, 0.0, 0.0, 0.0, 0.0, 0.0, 0.0, 0.0, 0.0, 0.0, 0.0, 0.0, 0.0, 0.0, 0.0, 0.0, 0.0, 0.0, 0.0, 0.0, 0.0, 0.0, 0.0, 0.0, 0.0, 0.0, 0.0, 0.0, 0.0, 0.0, 0.0, 0.0, 0.0, 0.0, 0.0, 0.0, 0.0, 0.0, 0.0, 0.0, 0.0, 0.0, 0.0, 0.0, 0.0, 0.0, 0.0, 0.0, 0.0, 0.0, 0.0, 0.0, 0.0, 0.0, 0.0, 0.0, 0.0, 0.0, 0.0, 0.0, 0.0, 0.0, 0.0, 0.0, 0.0, 0.0, 0.0, 0.0, 0.0, 0.0, 0.0, 0.0, 0.0, 0.0, 0.0, 0.0, 0.0, 0.0, 0.0, 0.0, 0.0, 0.0, 0.0, 0.0, 0.0, 0.0, 0.0, 0.0, 0.0, 0.0, 0.0, 0.0, 0.0, 0.0, 0.0, 0.0, 0.0, 0.0, 0.0, 0.0, 0.0, 0.0, 0.0, 0.0, 0.0, 0.0, 0.0, 0.0, 0.0, 0.0, 0.0, 0.0, 0.0, 0.0, 0.0, 0.0, 0.0, 0.0, 0.0, 0.0, 0.0, 0.0, 0.0, 0.0, 0.0, 0.0, 0.0, 0.0, 0.0, 0.0, 0.0, 0.0, 0.0, 0.0, 0.0, 0.0, 0.0, 0.0, 0.0, 0.0, 0.0, 0.0])
me_circle.use_remesh_preserve_volume = False
me_circle.use_remesh_preserve_attributes = False
me_circle.use_mirror_vertex_groups = False
me_circle.update()
me_cube = bpy.data.meshes.new('Cube')
me_cube.from_pydata([(1.0, 2.0, 0.0), (1.0, -2.0, 0.0), (-1.0, -2.0, 0.0), (-1.0, 2.0, 0.0), (1.0, 2.0, 0.4), (1.0, -2.0, 0.4), (-1.0, -2.0, 0.4), (-1.0, 2.0, 0.4), (0.7, 1.7, 0.0), (0.7, -1.7, 0.0), (-0.7, -1.7, 0.0), (-0.7, 1.7, 0.0), (0.7, 1.7, 0.4), (0.7, -1.7, 0.4), (-0.7, -1.7, 0.4), (-0.7, 1.7, 0.4)], [], [(8, 9, 13, 12), (9, 10, 14, 13), (0, 4, 5, 1), (1, 5, 6, 2), (2, 6, 7, 3), (4, 0, 3, 7), (10, 11, 15, 14), (12, 15, 11, 8), (7, 15, 12, 4), (3, 11, 10, 2), (2, 10, 9, 1), (0, 8, 11, 3), (5, 13, 14, 6), (4, 12, 13, 5), (6, 14, 15, 7), (1, 9, 8, 0)])
_uv = me_cube.uv_layers.new(name='UVMap')
_uv.uv.foreach_set('vector', [0.2427, 0.14, 6.785e-05, 0.14, 0.031, 0.1091, 0.2062, 0.1139, 6.785e-05, 0.14, 0.003338, 6.785e-05, 0.0398, 0.02614, 0.031, 0.1091, 0.7486, 0.4024, 0.7486, 0.3773, 0.9999, 0.3773, 0.9999, 0.4024, 0.2461, 0.4024, 0.2461, 0.3773, 0.3717, 0.3773, 0.3717, 0.4024, 0.3717, 0.4024, 0.3717, 0.3773, 0.623, 0.3773, 0.623, 0.4024, 0.7486, 0.3773, 0.7486, 0.4024, 0.623, 0.4024, 0.623, 0.3773, 0.003338, 6.785e-05, 0.2459, 6.787e-05, 0.215, 0.03098, 0.0398, 0.02614, 0.2062, 0.1139, 0.215, 0.03098, 0.2459, 6.787e-05, 0.2427, 0.14, 0.3717, 6.785e-05, 0.3529, 0.01891, 0.2649, 0.01891, 0.2461, 6.785e-05, 0.4974, 0.2515, 0.4785, 0.2703, 0.2649, 0.2703, 0.2461, 0.2515, 0.2461, 0.2515, 0.2649, 0.2703, 0.2649, 0.3583, 0.2461, 0.3771, 0.4974, 0.3771, 0.4785, 0.3583, 0.4785, 0.2703, 0.4974, 0.2515, 0.2461, 0.2514, 0.2649, 0.2325, 0.3529, 0.2325, 0.3717, 0.2514, 0.2461, 6.785e-05, 0.2649, 0.01891, 0.2649, 0.2325, 0.2461, 0.2514, 0.3717, 0.2514, 0.3529, 0.2325, 0.3529, 0.01891, 0.3717, 6.785e-05, 0.2461, 0.3771, 0.2649, 0.3583, 0.4785, 0.3583, 0.4974, 0.3771])
me_cube.materials.append(mat_material)
me_cube.use_remesh_preserve_volume = False
me_cube.use_remesh_preserve_attributes = False
me_cube.use_mirror_vertex_groups = False
me_cube.update()

# ---- objects
ob_cube_001 = bpy.data.objects.new('Cube.001', me_cube_001)
ob_circle = bpy.data.objects.new('Circle', me_circle)
ob_cube = bpy.data.objects.new('Cube', me_cube)

# ---- transforms, parenting, visibility, modifiers, constraints
ob_cube_001.location = (0.0, 1.771, 0.1713)
ob_cube_001.lineart.crease_threshold = 0.0
ob_circle.location = (0.0, 0.0, 0.0)
ob_circle.lineart.crease_threshold = 0.0
ob_cube.location = (0.0, 0.0, 0.0)
ob_cube.lock_rotations_4d = False
ob_cube.empty_display_type = 'ARROWS'
ob_cube.lineart.crease_threshold = 0.0

# ---- collection membership
col_collection_1.objects.link(ob_cube_001)
col_collection_1.objects.link(ob_circle)
col_collection_1.objects.link(ob_cube)

# ---- scene / render settings (as saved in the file)
scene.frame_start = 1; scene.frame_end = 250; scene.frame_set(1)
scene.render.engine = 'BLENDER_EEVEE_NEXT'
scene.render.resolution_percentage = 50
scene.render.dither_intensity = 0.0
scene.cycles.use_denoising = False
scene.cycles.samples = 128
scene.cycles.sampling_pattern = 'TABULATED_SOBOL'
scene.cycles.use_adaptive_sampling = False
scene.cycles.use_light_tree = False
scene.cycles.blur_glossy = 0.0
scene.cycles.sample_clamp_indirect = 0.0
scene.view_settings.view_transform = 'Standard'
bpy.context.view_layer.update()

# ---- added for rendering (the .blend has no active camera and no usable light): camera, sun
cam_auto = bpy.data.cameras.new('AutoCamera')
cam_auto.lens = 50.0
cam_auto.sensor_width = 36.0
cam_auto.clip_end = 1000.0
ob_auto_camera = bpy.data.objects.new('AutoCamera', cam_auto)
scene.collection.objects.link(ob_auto_camera)
ob_auto_camera.location = (6.72868, -8.76945, 5.74472)
ob_auto_camera.rotation_euler = (1.09748, -7.21219e-08, 0.694738)
scene.camera = ob_auto_camera
light_auto_sun = bpy.data.lights.new('AutoSun', 'SUN')
light_auto_sun.energy = 3.0
light_auto_sun.angle = 0.0523599
ob_auto_sun = bpy.data.objects.new('AutoSun', light_auto_sun)
scene.collection.objects.link(ob_auto_sun)
ob_auto_sun.rotation_euler = (0.872665, 0.174533, 0.523599)
bpy.context.view_layer.update()
